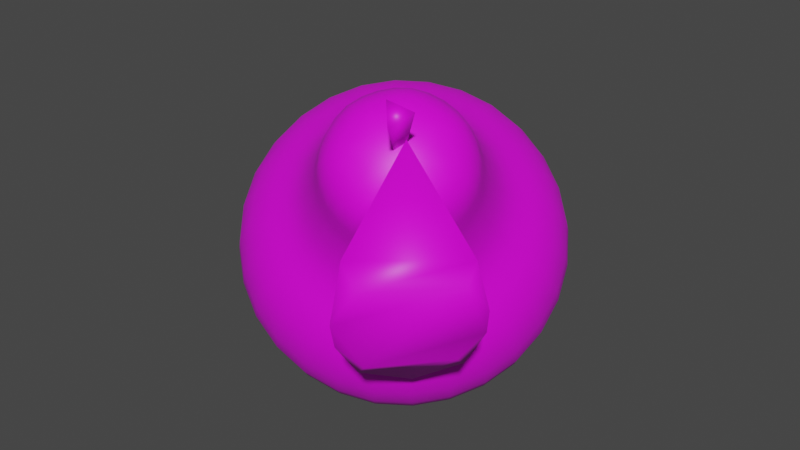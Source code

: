 # Source: grush_02.blend  (saved by Blender 3.3.6; exported with 4.5.12 LTS)
import bpy
from mathutils import Matrix  # noqa: F401  (used for matrix-valued properties, if any)

bpy.ops.wm.read_factory_settings(use_empty=True)
scene = bpy.context.scene
scene.name = 'Scene'

# ---- collections
col_collection = bpy.data.collections.new('Collection'); scene.collection.children.link(col_collection)

# ---- images (referenced by path relative to the original .blend; pixels are not part of the script)
import os
ASSET_DIR = os.environ.get("B2B_ASSET_DIR", "")  # directory of the original .blend (textures are referenced by path, not embedded)
HERE = os.path.dirname(os.path.abspath(__file__))  # packed textures are extracted next to this script under _unpacked/

def load_image(name, relpath, width, height, colorspace="sRGB"):
    """Load a texture the original file referenced (path relative to the .blend, or extracted next to this script)."""
    p = next((c for c in (os.path.join(HERE, relpath), os.path.join(ASSET_DIR, relpath)) if relpath and os.path.exists(c)), "")
    if p:
        img = bpy.data.images.load(p, check_existing=True)
        img.name = name
    else:  # same state as the original file: an image datablock whose file is absent (Cycles renders it pink)
        img = bpy.data.images.new(name, width, height)
        img.source = "FILE"
        img.filepath = "//" + (relpath or name)
    img.colorspace_settings.name = colorspace
    return img
img_grush01 = load_image('grush01', 'grush01.png', 1024, 1024, 'sRGB')

# ---- materials (node trees are filled in below, after node groups)
mat_material_001 = bpy.data.materials.new('Material.001')
mat_material_001.use_transparent_shadow = False

# ---- material node trees
mat_material_001.use_nodes = True; mat_material_001.node_tree.nodes.clear()
_N = mat_material_001.node_tree.nodes; _L = mat_material_001.node_tree.links
n0 = _N.new('ShaderNodeBsdfPrincipled'); n0.name = 'Principled BSDF'; n0.location = (10, 300)
n0.distribution = 'GGX'
n0.subsurface_method = 'RANDOM_WALK_SKIN'
n0.inputs[3].default_value = 1.45
n0.inputs[27].default_value = (0.0, 0.0, 0.0, 1.0)
n0.inputs[28].default_value = 1.0
n1 = _N.new('ShaderNodeOutputMaterial'); n1.name = 'Material Output'; n1.location = (300, 300)
n2 = _N.new('ShaderNodeTexImage'); n2.name = 'Image Texture'; n2.location = (-419, 260)
n2.image = img_grush01
_L.new(n0.outputs[0], n1.inputs[0])
_L.new(n2.outputs[0], n0.inputs[0])
n1.is_active_output = True

# ---- world
world_world = bpy.data.worlds.new('World'); scene.world = world_world
world_world.use_nodes = True; world_world.node_tree.nodes.clear()
_N = world_world.node_tree.nodes; _L = world_world.node_tree.links
n0 = _N.new('ShaderNodeOutputWorld'); n0.name = 'World Output'; n0.location = (300, 300)
n1 = _N.new('ShaderNodeBackground'); n1.name = 'Background'; n1.location = (10, 300)
n1.inputs[0].default_value = (0.05088, 0.05088, 0.05088, 1.0)
_L.new(n1.outputs[0], n0.inputs[0])
n0.is_active_output = True
world_world.color = (0.05088, 0.05088, 0.05088)
world_world.use_sun_shadow = False
world_world.sun_shadow_jitter_overblur = 0.0

# ---- meshes
me_sphere = bpy.data.meshes.new('Sphere')
me_sphere.from_pydata([(0.6673, -0.324, 0.9313), (0.6379, 0.409, 0.3715), (0.443, 0.6965, 0.02234), (0.08987, 0.6945, -0.2258), (0.7008, -0.5346, 0.7476), (0.7158, -0.08107, -0.05583), (0.5234, 0.1908, -0.4186), (0.1414, 0.3705, -0.5084), (0.525, -0.7468, 0.69), (0.3069, -0.5747, -0.19), (0.1014, -0.3186, -0.5571), (-0.129, 0.04413, -0.597), (0.2724, -0.8007, 0.8018), (-0.2808, -0.7002, 0.07015), (-0.5051, -0.4481, -0.2887), (-0.5176, -0.03885, -0.4251), (0.507, -0.6438, 1.053), (0.1331, -0.6558, 0.9988), (-0.6049, -0.3631, 0.5286), (-0.8395, -0.1002, 0.1844), (-0.7318, 0.1841, -0.1219), (-0.3348, 0.4296, -0.3312), (0.2121, -0.4212, 1.133), (-0.4212, 0.1829, 0.8402), (-0.6499, 0.4631, 0.506), (-0.6104, 0.545, 0.08408), (0.4498, -0.2735, 1.103), (0.1319, 0.5265, 0.7703), (-0.07917, 0.8177, 0.4338), (-0.2447, 0.7722, 0.03786), (0.5928, -0.08816, 0.7053), (0.6353, -0.3554, 0.4722), (0.4124, -0.6246, 0.3991), (0.09186, -0.693, 0.5409), (-0.08484, -0.5092, 0.7909), (0.01533, -0.2115, 0.9608), (0.3169, -0.02412, 0.9227), (0.6081, 0.1497, 0.5412), (0.667, -0.2209, 0.218), (0.3578, -0.5943, 0.1166), (-0.08668, -0.6892, 0.3133), (-0.3317, -0.4342, 0.66), (-0.1928, -0.02135, 0.8956), (0.2255, 0.2385, 0.8428), (0.6323, 0.2647, 0.4737), (0.5842, 0.5822, 0.2062), (0.2715, 0.7302, -0.1236), (0.7005, -0.1645, 0.0994), (0.6688, 0.05006, -0.2578), (0.3401, 0.2988, -0.4998), (0.1647, 0.5518, -0.3803), (0.5506, 0.4714, -0.2177), (0.7423, 0.1909, 0.1389), (0.715, -0.4147, 0.8284), (0.3424, -0.5968, -0.01807), (0.2248, -0.486, -0.4035), (-0.01984, -0.1358, -0.6179), (0.04203, 0.1873, -0.5884), (0.3615, -0.09081, -0.5386), (0.559, -0.354, -0.172), (0.6351, -0.6521, 0.6929), (-0.1724, -0.7067, 0.2097), (-0.4134, -0.6223, -0.1211), (-0.5373, -0.2463, -0.3889), (-0.3273, -0.04209, -0.5417), (-0.2081, -0.4446, -0.4666), (0.00698, -0.6969, -0.1023), (0.3947, -0.8015, 0.7233), (0.2822, -0.6851, 1.06), (-0.4561, -0.4115, 0.6112), (-0.7653, -0.2561, 0.3768), (-0.8225, 0.05053, 0.01467), (-0.5886, 0.2996, -0.2284), (-0.6651, 0.03634, -0.2754), (-0.7292, -0.3237, -0.0559), (-0.498, -0.5796, 0.2957), (0.1746, -0.7504, 0.8967), (-0.2953, 0.06663, 0.8841), (-0.5658, 0.3366, 0.7151), (-0.6608, 0.5311, 0.289), (-0.7172, 0.3636, 0.009938), (-0.8094, 0.181, 0.3842), (-0.5757, -0.09056, 0.7222), (0.1408, -0.5373, 1.083), (0.1891, 0.3676, 0.8229), (0.03477, 0.7098, 0.6392), (-0.1739, 0.8336, 0.2274), (-0.4441, 0.6932, 0.09949), (-0.3883, 0.6893, 0.5223), (-0.1677, 0.4021, 0.856), (0.3186, -0.3227, 1.141), (0.6406, -0.4624, 1.014), (-0.09283, 0.6076, -0.291), (0.663, -0.6037, 0.891), (-0.06175, 0.4121, -0.4615), (0.5451, -0.7461, 0.8523), (-0.2249, 0.2152, -0.515), (0.3757, -0.7823, 0.9273), (-0.4594, 0.1651, -0.4113), (0.3352, -0.5276, 1.149), (-0.5153, 0.5174, -0.104), (0.4947, -0.4286, 1.129), (-0.2947, 0.6545, -0.1319), (-0.05169, 0.777, -0.07418), (0.217, 0.8186, 0.2545), (0.4189, 0.5273, 0.5965), (0.5741, -0.2681, 1.028), (0.6246, -0.2117, 0.8186), (0.6618, -0.4456, 0.6146), (0.4666, -0.6811, 0.5506), (0.1861, -0.741, 0.6747), (0.03151, -0.5801, 0.8935), (0.1192, -0.3196, 1.042), (0.3831, -0.1556, 1.009), (0.4734, -0.02365, 0.8279), (0.1536, -0.09194, 0.9695), (-0.06894, -0.3606, 0.8965), (-0.02655, -0.6272, 0.6639), (0.2488, -0.6912, 0.4469), (0.5498, -0.5042, 0.4089), (0.6497, -0.2071, 0.5784), (0.5862, 0.03051, 0.6133), (0.6357, -0.281, 0.3417), (0.3758, -0.5948, 0.2564), (0.002204, -0.6745, 0.4217), (-0.2038, -0.4602, 0.7132), (-0.08701, -0.1132, 0.9112), (0.2646, 0.1052, 0.8668), (0.687, -0.01531, 0.3653), (0.5484, -0.4273, 0.1301), (0.131, -0.6866, 0.1829), (-0.2509, -0.598, 0.4838), (-0.3097, -0.2281, 0.8064), (-0.001098, 0.1444, 0.9076), (0.4425, 0.2391, 0.7113), (0.3641, 0.5383, -0.3285), (0.6748, -0.3154, 0.7072), (-0.001241, 0.5328, -0.3887), (0.6975, 0.3453, -0.04636), (0.6921, -0.5007, 0.9228), (0.2026, 0.05821, -0.6025), (0.5871, -0.5758, 0.5586), (-0.08664, 0.279, -0.5336), (0.4985, -0.2463, -0.384), (0.6309, -0.6827, 0.8189), (-0.2839, -0.244, -0.541), (0.3233, -0.7397, 0.5919), (-0.3438, 0.1193, -0.5011), (-0.1009, -0.6186, -0.3083), (0.4464, -0.7973, 0.8422), (-0.7289, -0.1407, -0.1903), (0.08196, -0.6837, 0.7821), (-0.579, 0.1739, -0.3157), (-0.6492, -0.4913, 0.1239), (0.2776, -0.7582, 0.9752), (-0.7974, 0.2903, 0.1856), (0.04481, -0.4499, 0.986), (-0.6152, 0.4017, -0.117), (-0.7336, 0.03975, 0.587), (0.2517, -0.5947, 1.118), (-0.4378, 0.7245, 0.3035), (0.2398, -0.2145, 1.05), (-0.4251, 0.6312, -0.05465), (-0.2905, 0.5747, 0.7323), (0.388, -0.4301, 1.162), (0.07913, 0.8349, 0.07476), (0.5202, -0.1546, 0.9259), (-0.1519, 0.6895, -0.1756), (0.3464, 0.7107, 0.4505), (0.584, -0.3882, 1.076), (0.447, 0.1057, 0.7563), (0.07413, 0.02611, 0.9213), (-0.1852, -0.287, 0.8362), (-0.1358, -0.5979, 0.5651), (0.1852, -0.6724, 0.3122), (0.536, -0.4544, 0.2678), (0.6525, -0.1082, 0.4655), (0.7236, 0.07364, 0.27), (0.5631, -0.4035, -0.002363), (0.07971, -0.7038, 0.05874), (-0.3625, -0.6011, 0.4073), (-0.4306, -0.1728, 0.7808), (-0.07325, 0.2586, 0.898), (0.4404, 0.3683, 0.6707), (0.5521, -0.601, -0.06882), (0.5629, -0.6596, 1.084), (0.5035, -1.058, 0.4029), (0.5972, -1.011, 0.5671), (0.5151, -0.998, 0.6761), (0.9208, -0.6633, 0.6798), (0.9251, -0.7277, 0.5872), (0.9775, -0.6481, 0.4695), (0.5171, -0.911, 0.1145), (0.5779, -0.9418, 0.1791), (0.5048, -1.035, 0.2942), (0.9569, -0.6327, 0.3515), (0.8543, -0.6877, 0.2081), (0.834, -0.6114, 0.1421), (0.537, -0.5863, -0.04745), (0.5463, -0.6394, 1.069), (0.4852, -1.035, 0.4061), (0.5806, -0.9865, 0.5619), (0.5004, -0.9754, 0.6632), (0.9014, -0.6447, 0.6668), (0.9037, -0.7076, 0.5819), (0.9561, -0.6273, 0.4726), (0.5036, -0.8937, 0.1348), (0.5618, -0.9211, 0.1937), (0.4862, -1.012, 0.3015), (0.9364, -0.612, 0.3587), (0.8345, -0.6705, 0.2225), (0.8165, -0.5978, 0.1621), (0.4623, -0.5542, 0.9557), (0.6772, -0.7477, 1.25), (0.4481, -0.5831, 0.9419), (0.628, -0.8477, 1.202), (0.4308, -0.5651, 0.9665), (0.5681, -0.7853, 1.287), (0.6214, 0.2073, 0.5081), (0.6396, 0.3382, 0.4248), (0.6202, 0.5009, 0.2914), (0.5221, 0.6485, 0.1135), (0.3617, 0.722, -0.05386), (0.1818, 0.7196, -0.1793), (0.685, -0.1932, 0.1588), (0.7131, -0.1243, 0.02148), (0.7025, -0.01702, -0.1602), (0.6058, 0.1216, -0.346), (0.4371, 0.2477, -0.4675), (0.2424, 0.3384, -0.5117), (0.1536, 0.4649, -0.4497), (0.1277, 0.6281, -0.3074), (0.5088, 0.5964, -0.104), (0.5499, 0.3379, -0.3294), (0.7463, 0.05415, 0.04025), (0.7066, 0.3044, 0.2585), (0.6982, -0.3675, 0.8815), (0.7153, -0.4752, 0.7875), (0.3508, -0.5967, 0.04919), (0.3272, -0.5901, -0.1051), (0.2704, -0.5387, -0.3019), (0.1662, -0.4092, -0.4902), (0.04135, -0.2301, -0.5973), (-0.07564, -0.04559, -0.616), (-0.04427, 0.1171, -0.599), (0.09189, 0.2815, -0.5544), (0.4531, 0.05021, -0.4936), (0.2374, -0.2102, -0.5643), (0.4439, -0.4763, -0.1871), (0.6526, -0.2243, -0.1187), (0.6746, -0.5962, 0.7185), (0.5847, -0.7047, 0.689), (-0.1296, -0.6993, 0.2618), (-0.2274, -0.7085, 0.1404), (-0.3507, -0.6713, -0.02706), (-0.4658, -0.5442, -0.2106), (-0.5275, -0.3516, -0.3455), (-0.5329, -0.1432, -0.4137), (-0.4258, -0.04018, -0.4889), (-0.2301, 0.001612, -0.5756), (-0.054, -0.3912, -0.5275), (-0.3641, -0.4574, -0.3903), (-0.1383, -0.7156, -0.01868), (0.1618, -0.6516, -0.1515), (0.4621, -0.7808, 0.7045), (0.3329, -0.8084, 0.7616), (0.3969, -0.675, 1.069), (0.2031, -0.6779, 1.037), (-0.3944, -0.4237, 0.6365), (-0.5332, -0.3904, 0.573), (-0.6932, -0.315, 0.4574), (-0.8143, -0.1816, 0.2824), (-0.8411, -0.02525, 0.09818), (-0.7849, 0.1191, -0.05706), (-0.6662, 0.2449, -0.1798), (-0.4667, 0.3694, -0.2861), (-0.7038, 0.1116, -0.2023), (-0.5959, -0.0007118, -0.3549), (-0.6307, -0.3956, -0.1802), (-0.8016, -0.2177, 0.06168), (-0.5618, -0.4836, 0.4188), (-0.3964, -0.6557, 0.1847), (0.2208, -0.7824, 0.85), (0.1495, -0.7083, 0.9508), (-0.2443, 0.0225, 0.8912), (-0.3599, 0.1248, 0.867), (-0.4991, 0.2619, 0.7867), (-0.6168, 0.4054, 0.6174), (-0.6633, 0.5031, 0.3998), (-0.642, 0.5437, 0.1853), (-0.6688, 0.458, 0.04508), (-0.7299, 0.2762, -0.05868), (-0.8427, 0.04052, 0.2869), (-0.7458, 0.3285, 0.4512), (-0.5077, 0.04509, 0.7958), (-0.6015, -0.2337, 0.6367), (0.1323, -0.5997, 1.046), (0.1727, -0.4797, 1.114), (0.2078, 0.3033, 0.8341), (0.1621, 0.449, 0.8011), (0.08544, 0.625, 0.7128), (-0.02203, 0.7748, 0.5423), (-0.128, 0.8357, 0.3321), (-0.2118, 0.811, 0.1309), (-0.3472, 0.7383, 0.06687), (-0.5314, 0.6239, 0.09015), (-0.5303, 0.5886, 0.5219), (-0.2385, 0.7699, 0.485), (-0.01681, 0.4723, 0.8285), (-0.2992, 0.2968, 0.8642), (0.2633, -0.3703, 1.144), (0.3849, -0.2947, 1.128), (0.5845, -0.5585, 1.045), (0.6639, -0.3916, 0.9786), (-0.002521, 0.6572, -0.2637), (-0.2171, 0.5245, -0.3177), (0.5962, -0.6325, 0.9807), (0.6927, -0.5733, 0.8202), (0.03907, 0.3955, -0.4919), (-0.2014, 0.426, -0.4035), (0.5345, -0.707, 0.9605), (0.5411, -0.7563, 0.7705), (-0.1793, 0.1319, -0.5635), (-0.2836, 0.3268, -0.4305), (0.4458, -0.7259, 0.9998), (0.3232, -0.8029, 0.8669), (-0.4931, 0.0649, -0.4246), (-0.4016, 0.3016, -0.3782), (0.4246, -0.5926, 1.116), (0.2712, -0.4755, 1.152), (-0.5681, 0.5365, -0.01339), (-0.4298, 0.4791, -0.2235), (0.5081, -0.5408, 1.105), (0.4763, -0.3481, 1.126), (-0.2727, 0.7199, -0.05072), (-0.3187, 0.5481, -0.2376), (0.01879, 0.7414, -0.1533), (-0.1497, 0.7805, -0.02053), (0.07116, 0.836, 0.348), (0.3381, 0.774, 0.1376), (0.5413, 0.4763, 0.4923), (0.2829, 0.5363, 0.6959), (0.5151, -0.2669, 1.071), (0.6263, -0.2928, 0.9831), (0.6489, -0.266, 0.8757), (0.6063, -0.1512, 0.7612), (0.6846, -0.4905, 0.6799), (0.6458, -0.4, 0.5442), (0.4973, -0.7166, 0.6184), (0.4383, -0.6506, 0.4761), (0.228, -0.7741, 0.7376), (0.1399, -0.7143, 0.6082), (0.07956, -0.6197, 0.9476), (-0.0246, -0.5432, 0.8409), (0.1637, -0.3696, 1.09), (0.06865, -0.266, 0.9991), (0.4171, -0.2122, 1.058), (0.3494, -0.09161, 0.9636), (0.3993, -0.01864, 0.8821), (0.5402, -0.05135, 0.7711), (0.08175, -0.1492, 0.9739), (0.2358, -0.05354, 0.9545), (-0.08313, -0.4386, 0.8498), (-0.03198, -0.2865, 0.9366), (0.02877, -0.6688, 0.6033), (-0.06147, -0.5749, 0.731), (0.3332, -0.6665, 0.42), (0.1695, -0.7014, 0.4924), (0.6009, -0.4334, 0.4379), (0.487, -0.5709, 0.4005), (0.6303, -0.1451, 0.6435), (0.652, -0.2816, 0.5245), (0.5862, -0.0301, 0.6579), (0.5953, 0.08978, 0.5762), (0.6318, -0.3173, 0.4075), (0.6494, -0.2502, 0.2797), (0.3923, -0.6065, 0.3289), (0.3657, -0.5927, 0.1866), (0.04786, -0.68, 0.4813), (-0.04208, -0.6798, 0.3671), (-0.142, -0.4825, 0.7499), (-0.2669, -0.4459, 0.6852), (-0.03438, -0.1626, 0.9325), (-0.1394, -0.06711, 0.9014), (0.2897, 0.03872, 0.8915), (0.2443, 0.1713, 0.8529), (0.6574, 0.06741, 0.4574), (0.6873, -0.1205, 0.2936), (0.617, -0.3295, 0.1743), (0.4602, -0.5188, 0.1228), (0.2484, -0.6504, 0.1496), (0.02303, -0.6985, 0.2493), (-0.1707, -0.6535, 0.402), (-0.295, -0.5243, 0.5778), (-0.3248, -0.3366, 0.7415), (-0.2544, -0.1273, 0.8609), (-0.0978, 0.06174, 0.9123), (0.1143, 0.1935, 0.8855), (0.3393, 0.2415, 0.7859), (0.5334, 0.1965, 0.633), (0.3225, 0.6439, -0.233), (0.4631, 0.5109, -0.279), (0.3573, 0.425, -0.4239), (0.2664, 0.5507, -0.3604), (0.6578, -0.2604, 0.7636), (0.6982, -0.3642, 0.7674), (0.6768, -0.3801, 0.6592), (0.6595, -0.2618, 0.6429), (-0.04754, 0.5719, -0.3416), (0.08153, 0.5457, -0.3884), (-0.03196, 0.4739, -0.4271), (0.6587, 0.4738, 0.07847), (0.7304, 0.2704, 0.04562), (0.702, 0.2011, -0.1594), (0.6343, 0.414, -0.1366), (0.6698, -0.4821, 0.9707), (0.6812, -0.5537, 0.9083), (0.7105, -0.4579, 0.8771), (0.2753, 0.1813, -0.563), (0.2856, -0.01663, -0.5801), (0.09261, -0.03922, -0.6229), (0.1229, 0.1245, -0.6037), (0.6319, -0.5135, 0.5831), (0.6136, -0.6155, 0.6239), (0.5321, -0.6341, 0.5503), (0.5663, -0.5386, 0.4849), (-0.07473, 0.3468, -0.4997), (-0.02301, 0.2351, -0.5658), (-0.1565, 0.2481, -0.5265), (0.5999, -0.1025, -0.3326), (0.5367, -0.3054, -0.283), (0.3723, -0.3772, -0.4073), (0.4372, -0.1718, -0.471), (0.6503, -0.6455, 0.8559), (0.5906, -0.7176, 0.8363), (0.6385, -0.6717, 0.755), (-0.1543, -0.1926, -0.5917), (-0.2489, -0.3487, -0.5126), (-0.4169, -0.2487, -0.4755), (-0.3089, -0.1438, -0.5491), (0.397, -0.718, 0.5674), (0.359, -0.7737, 0.6561), (0.2534, -0.7486, 0.6309), (0.2859, -0.7128, 0.5204), (-0.2853, 0.1681, -0.5102), (-0.3378, 0.03953, -0.526), (-0.4028, 0.143, -0.4582), (0.06479, -0.5682, -0.3684), (-0.04659, -0.6678, -0.2093), (-0.2623, -0.6381, -0.2236), (-0.1564, -0.5405, -0.396), (0.4976, -0.7753, 0.8481), (0.4117, -0.7937, 0.8861), (0.4219, -0.8063, 0.7824), (-0.6428, -0.1962, -0.2975), (-0.7379, -0.2352, -0.1272), (-0.7875, -0.04563, -0.09268), (-0.7039, -0.05207, -0.2378), (0.1298, -0.7199, 0.7283), (0.126, -0.7196, 0.8397), (0.05062, -0.6376, 0.8403), (0.02937, -0.6532, 0.7226), (-0.5206, 0.1703, -0.3654), (-0.6257, 0.1064, -0.299), (-0.5854, 0.2378, -0.2737), (-0.5437, -0.5728, -0.00193), (-0.5802, -0.5439, 0.2113), (-0.724, -0.3851, 0.2532), (-0.6994, -0.4145, 0.03196), (0.3266, -0.7739, 0.9531), (0.2793, -0.7247, 1.02), (0.2236, -0.7603, 0.9386), (-0.8223, 0.1731, 0.0981), (-0.8132, 0.2384, 0.2858), (-0.7402, 0.417, 0.2373), (-0.7647, 0.3305, 0.09584), (0.03159, -0.5179, 0.9447), (0.09018, -0.494, 1.036), (0.07647, -0.3845, 1.021), (-0.01011, -0.4048, 0.9392), (-0.6036, 0.3519, -0.1742), (-0.67, 0.3853, -0.05585), (-0.5668, 0.4611, -0.1119), (-0.7673, -0.1127, 0.4908), (-0.6624, -0.02705, 0.662), (-0.6651, 0.1912, 0.6643), (-0.7829, 0.1114, 0.4905), (0.2662, -0.6423, 1.092), (0.293, -0.5626, 1.137), (0.1931, -0.5684, 1.106), (-0.5577, 0.6374, 0.2972), (-0.4181, 0.7155, 0.4154), (-0.3106, 0.7909, 0.2659), (-0.4455, 0.7159, 0.2006), (0.1763, -0.2639, 1.054), (0.2784, -0.2667, 1.098), (0.3115, -0.18, 1.037), (0.1972, -0.1545, 1.007), (-0.4716, 0.576, -0.08062), (-0.4374, 0.6662, 0.02048), (-0.361, 0.6447, -0.09461), (-0.4378, 0.4656, 0.7388), (-0.2312, 0.4936, 0.8034), (-0.1299, 0.6569, 0.6999), (-0.3442, 0.6411, 0.6345), (0.3618, -0.4795, 1.16), (0.4426, -0.4294, 1.15), (0.3533, -0.375, 1.159), (-0.04822, 0.8469, 0.1498), (0.1499, 0.8367, 0.1641), (0.1778, 0.7944, -0.02831), (0.01337, 0.8139, -0.002505), (0.455, -0.1494, 0.973), (0.549, -0.209, 0.9785), (0.5786, -0.178, 0.8756), (0.4952, -0.09086, 0.8754), (-0.2242, 0.6739, -0.1552), (-0.1029, 0.7376, -0.1275), (-0.123, 0.6504, -0.2349), (0.1969, 0.7267, 0.5553), (0.3887, 0.6259, 0.5291), (0.4785, 0.6613, 0.3334), (0.2865, 0.7758, 0.3554), (0.5414, -0.4083, 1.106), (0.6153, -0.4254, 1.048), (0.5835, -0.3258, 1.057), (0.3605, 0.1091, 0.8194), (0.4579, 0.03922, 0.7897), (0.5241, 0.07114, 0.6905), (0.4434, 0.1719, 0.7322), (-0.007989, -0.04247, 0.926), (0.1142, -0.03417, 0.9418), (0.1708, 0.0686, 0.9034), (0.03644, 0.08497, 0.9123), (-0.1994, -0.3783, 0.782), (-0.1249, -0.3228, 0.8634), (-0.14, -0.2018, 0.8827), (-0.2467, -0.2568, 0.8195), (-0.06947, -0.6455, 0.4958), (-0.07938, -0.6094, 0.6135), (-0.1742, -0.5365, 0.644), (-0.1927, -0.5961, 0.5236), (0.2839, -0.6428, 0.283), (0.2165, -0.6781, 0.3803), (0.09387, -0.6834, 0.3671), (0.1576, -0.6774, 0.2475), (0.5946, -0.3723, 0.3038), (0.5399, -0.4772, 0.3394), (0.4624, -0.5319, 0.2604), (0.5405, -0.4395, 0.1991), (0.6287, -0.03769, 0.5425), (0.6473, -0.1579, 0.5216), (0.6539, -0.1961, 0.4044), (0.6677, -0.06157, 0.4148), (0.6904, 0.1703, 0.3764), (0.7066, 0.02904, 0.318), (0.725, -0.04779, 0.1862), (0.738, 0.1323, 0.2053), (0.6434, -0.2904, 0.04777), (0.5568, -0.4163, 0.06385), (0.4615, -0.51, -0.01191), (0.565, -0.3818, -0.08818), (0.2157, -0.6627, 0.01915), (0.1056, -0.6965, 0.1209), (-0.04578, -0.7185, 0.1349), (0.04416, -0.7053, -0.02235), (-0.2706, -0.6663, 0.3121), (-0.3071, -0.6007, 0.4461), (-0.4148, -0.5163, 0.516), (-0.4324, -0.5947, 0.3532), (-0.4494, -0.2986, 0.7059), (-0.3706, -0.201, 0.7947), (-0.3677, -0.05566, 0.8446), (-0.5057, -0.1332, 0.7556), (-0.186, 0.1637, 0.9042), (-0.0371, 0.2017, 0.9041), (0.0601, 0.3166, 0.8731), (-0.1207, 0.3317, 0.882), (0.3213, 0.3723, 0.7575), (0.4423, 0.304, 0.692), (0.5464, 0.3201, 0.5801), (0.4329, 0.4499, 0.637), (0.5479, 0.3998, 0.5392), (0.5409, 0.2585, 0.6074), (0.331, 0.3072, 0.7728), (0.3046, 0.4562, 0.7309), (0.02245, 0.396, 0.8558), (0.08749, 0.2552, 0.8806), (-0.142, 0.1127, 0.9096), (-0.2434, 0.2308, 0.8894), (-0.4397, -0.006189, 0.825), (-0.3113, -0.09182, 0.854), (-0.3875, -0.3183, 0.7247), (-0.528, -0.2686, 0.6752), (-0.4906, -0.5039, 0.47), (-0.3553, -0.5213, 0.5477), (-0.2209, -0.6612, 0.3575), (-0.3349, -0.6659, 0.2497), (-0.09194, -0.7223, 0.05821), (-0.01124, -0.7098, 0.1923), (0.2326, -0.6578, 0.08442), (0.1906, -0.662, -0.06682), (0.4561, -0.4971, -0.1004), (0.4617, -0.5154, 0.05546), (0.6313, -0.3106, 0.1111), (0.6527, -0.2598, -0.03591), (0.7409, 0.002325, 0.1137), (0.7074, -0.08449, 0.2402), (0.6751, 0.1188, 0.4175), (0.7034, 0.2379, 0.3191), (0.6686, -0.1578, 0.3486), (0.6493, -0.2385, 0.4645), (0.626, -0.09217, 0.5922), (0.6412, 0.01481, 0.4992), (0.4599, -0.5238, 0.1917), (0.4724, -0.5488, 0.3315), (0.5945, -0.4014, 0.3716), (0.604, -0.3499, 0.239), (0.05829, -0.6889, 0.308), (0.1319, -0.6887, 0.4301), (0.3074, -0.6513, 0.3524), (0.2654, -0.6447, 0.2163), (-0.2339, -0.5288, 0.6098), (-0.1158, -0.553, 0.6859), (-0.01907, -0.6537, 0.549), (-0.1197, -0.6476, 0.4483), (-0.1966, -0.1641, 0.8699), (-0.08421, -0.2438, 0.9065), (-0.1391, -0.4069, 0.8134), (-0.2613, -0.3564, 0.7601), (0.1421, 0.1306, 0.8925), (0.2029, 0.006041, 0.9256), (0.03775, -0.09657, 0.9465), (-0.05272, 0.009596, 0.9171), (0.5272, 0.1334, 0.6605), (0.5294, 0.008395, 0.7289), (0.3782, 0.04347, 0.848), (0.3489, 0.1748, 0.801), (0.6279, -0.3569, 1.021), (0.5683, -0.4848, 1.083), (0.5327, -0.3353, 1.096), (0.4154, 0.7288, 0.2365), (0.5182, 0.5752, 0.4174), (0.2444, 0.6387, 0.6332), (0.1367, 0.7935, 0.4562), (-0.05332, 0.7008, -0.1981), (-0.1888, 0.7324, -0.09096), (-0.2226, 0.6028, -0.2395), (0.5574, -0.1162, 0.8222), (0.605, -0.2333, 0.9306), (0.4864, -0.2057, 1.024), (0.426, -0.08572, 0.9257), (0.09833, 0.7755, -0.09484), (0.2609, 0.7942, 0.05229), (0.01142, 0.8521, 0.2489), (-0.1007, 0.8217, 0.06197), (0.4154, -0.3599, 1.148), (0.4373, -0.5122, 1.141), (0.3116, -0.425, 1.161), (-0.1868, 0.7244, 0.5993), (-0.07323, 0.5709, 0.7737), (-0.3724, 0.385, 0.8115), (-0.4915, 0.5351, 0.6379), (-0.3569, 0.6965, -0.01682), (-0.5052, 0.6044, 0.002193), (-0.3979, 0.5652, -0.162), (0.2735, -0.1183, 0.9931), (0.3481, -0.2352, 1.085), (0.2184, -0.3158, 1.102), (0.13, -0.2075, 1.011), (-0.3325, 0.7722, 0.1646), (-0.2782, 0.7902, 0.3771), (-0.5509, 0.6208, 0.4116), (-0.55, 0.637, 0.1921), (0.2298, -0.5231, 1.134), (0.3457, -0.622, 1.112), (0.1957, -0.6261, 1.076), (-0.7165, 0.2635, 0.564), (-0.5934, 0.1183, 0.7391), (-0.6928, -0.1771, 0.5705), (-0.8177, -0.03728, 0.3924), (-0.622, 0.4633, -0.03637), (-0.6714, 0.3169, -0.1197), (-0.5198, 0.418, -0.2021), (0.02391, -0.3355, 0.9765), (0.1223, -0.4319, 1.07), (0.0792, -0.5599, 0.9971), (-0.02377, -0.4772, 0.8956), (-0.7113, 0.4423, 0.1392), (-0.7524, 0.3776, 0.3455), (-0.843, 0.1084, 0.1918), (-0.7836, 0.2276, 0.01662), (0.2109, -0.7236, 0.9904), (0.3624, -0.7316, 1.017), (0.2723, -0.787, 0.9044), (-0.7748, -0.307, 0.1572), (-0.6507, -0.4419, 0.3395), (-0.4754, -0.6243, 0.09151), (-0.5963, -0.4927, -0.09538), (-0.649, 0.177, -0.242), (-0.5623, 0.08632, -0.3648), (-0.4964, 0.2719, -0.3296), (-0.003569, -0.6044, 0.7847), (0.09752, -0.6752, 0.8965), (0.1735, -0.7542, 0.7891), (0.08054, -0.6919, 0.6657), (-0.7528, 0.0343, -0.152), (-0.8046, -0.1331, -0.01873), (-0.6448, -0.2993, -0.2448), (-0.6254, -0.09828, -0.3323), (0.3729, -0.8103, 0.8246), (0.4749, -0.7583, 0.9275), (0.4837, -0.7867, 0.7762), (-0.3179, -0.5574, -0.3148), (-0.2019, -0.6878, -0.124), (0.116, -0.6199, -0.2647), (0.005937, -0.4882, -0.4581), (-0.4176, 0.05298, -0.4788), (-0.26, 0.08635, -0.5487), (-0.3454, 0.237, -0.4485), (0.2118, -0.7223, 0.5623), (0.2925, -0.7819, 0.6952), (0.4303, -0.7524, 0.6343), (0.3644, -0.6898, 0.4948), (-0.4258, -0.1446, -0.4896), (-0.3955, -0.3572, -0.4413), (-0.1056, -0.2953, -0.5696), (-0.1947, -0.09527, -0.5919), (0.5938, -0.7181, 0.7618), (0.5985, -0.6822, 0.9115), (0.6707, -0.6253, 0.7876), (0.3103, -0.2991, -0.4966), (0.4149, -0.4342, -0.3025), (0.6361, -0.1672, -0.2299), (0.5356, -0.02718, -0.4227), (-0.102, 0.1848, -0.5686), (0.007829, 0.317, -0.5327), (-0.1805, 0.3396, -0.4692), (0.5079, -0.6006, 0.4766), (0.5604, -0.6716, 0.6178), (0.6563, -0.5559, 0.6493), (0.614, -0.4725, 0.5115), (0.02353, 0.04028, -0.6194), (0.1669, -0.126, -0.604), (0.3685, 0.1174, -0.5379), (0.1843, 0.2344, -0.5667), (0.7073, -0.5163, 0.8493), (0.6401, -0.5604, 0.9806), (0.6925, -0.4244, 0.9301), (0.6367, 0.2733, -0.2512), (0.7354, 0.1279, -0.06153), (0.6933, 0.393, 0.1697), (0.5938, 0.5432, -0.0158), (0.0601, 0.4731, -0.4436), (0.0395, 0.6045, -0.329), (-0.1259, 0.5024, -0.3762), (0.6616, -0.3309, 0.5923), (0.6995, -0.4275, 0.7226), (0.6812, -0.3126, 0.8228), (0.6414, -0.2037, 0.7032), (0.2568, 0.4498, -0.4438), (0.459, 0.3864, -0.3843), (0.4206, 0.628, -0.1736), (0.2262, 0.6425, -0.2757)], [], [(763, 400, 135, 403), (762, 232, 51, 401), (761, 233, 6, 228), (760, 402, 49, 229), (759, 404, 136, 407), (758, 236, 53, 405), (757, 237, 4, 346), (756, 406, 108, 347), (755, 408, 137, 410), (754, 409, 137, 408), (753, 410, 137, 409), (752, 411, 138, 414), (751, 235, 52, 412), (750, 234, 5, 226), (749, 413, 48, 227), (748, 415, 139, 417), (747, 416, 139, 415), (746, 417, 139, 416), (745, 418, 140, 421), (744, 246, 58, 419), (743, 247, 10, 242), (742, 420, 56, 243), (741, 422, 141, 425), (740, 250, 60, 423), (739, 251, 8, 348), (738, 424, 109, 349), (737, 426, 142, 428), (736, 427, 142, 426), (735, 428, 142, 427), (734, 429, 143, 432), (733, 249, 59, 430), (732, 248, 9, 240), (731, 431, 55, 241), (730, 433, 144, 435), (729, 434, 144, 433), (728, 435, 144, 434), (727, 436, 145, 439), (726, 260, 65, 437), (725, 261, 14, 256), (724, 438, 63, 257), (723, 440, 146, 443), (722, 264, 67, 441), (721, 265, 12, 350), (720, 442, 110, 351), (719, 444, 147, 446), (718, 445, 147, 444), (717, 446, 147, 445), (716, 447, 148, 450), (715, 263, 66, 448), (714, 262, 13, 254), (713, 449, 62, 255), (712, 451, 149, 453), (711, 452, 149, 451), (710, 453, 149, 452), (709, 454, 150, 457), (708, 278, 74, 455), (707, 279, 19, 272), (706, 456, 71, 273), (705, 458, 151, 461), (704, 282, 76, 459), (703, 283, 17, 352), (702, 460, 111, 353), (701, 462, 152, 464), (700, 463, 152, 462), (699, 464, 152, 463), (698, 465, 153, 468), (697, 281, 75, 466), (696, 280, 18, 270), (695, 467, 70, 271), (694, 469, 154, 471), (693, 470, 154, 469), (692, 471, 154, 470), (691, 472, 155, 475), (690, 292, 81, 473), (689, 293, 24, 288), (688, 474, 79, 289), (687, 476, 156, 479), (686, 296, 83, 477), (685, 297, 22, 354), (684, 478, 112, 355), (683, 480, 157, 482), (682, 481, 157, 480), (681, 482, 157, 481), (680, 483, 158, 486), (679, 295, 82, 484), (678, 294, 23, 286), (677, 485, 78, 287), (676, 487, 159, 489), (675, 488, 159, 487), (674, 489, 159, 488), (673, 490, 160, 493), (672, 306, 88, 491), (671, 307, 28, 302), (670, 492, 86, 303), (669, 494, 161, 497), (668, 310, 90, 495), (667, 311, 26, 356), (666, 496, 113, 357), (665, 498, 162, 500), (664, 499, 162, 498), (663, 500, 162, 499), (662, 501, 163, 504), (661, 309, 89, 502), (660, 308, 27, 300), (659, 503, 85, 301), (658, 505, 164, 507), (657, 506, 164, 505), (656, 507, 164, 506), (655, 508, 165, 511), (654, 338, 104, 509), (653, 339, 2, 222), (652, 510, 46, 223), (651, 512, 166, 515), (650, 342, 106, 513), (649, 343, 0, 344), (648, 514, 107, 345), (647, 516, 167, 518), (646, 517, 167, 516), (645, 518, 167, 517), (644, 519, 168, 522), (643, 341, 105, 520), (642, 340, 1, 220), (641, 521, 45, 221), (640, 523, 169, 525), (639, 524, 169, 523), (638, 525, 169, 524), (637, 526, 170, 529), (636, 358, 114, 527), (635, 359, 30, 372), (634, 528, 121, 373), (633, 530, 171, 533), (632, 360, 115, 531), (631, 361, 36, 384), (630, 532, 127, 385), (629, 534, 172, 537), (628, 362, 116, 535), (627, 363, 35, 382), (626, 536, 126, 383), (625, 538, 173, 541), (624, 364, 117, 539), (623, 365, 34, 380), (622, 540, 125, 381), (621, 542, 174, 545), (620, 366, 118, 543), (619, 367, 33, 378), (618, 544, 124, 379), (617, 546, 175, 549), (616, 368, 119, 547), (615, 369, 32, 376), (614, 548, 123, 377), (613, 550, 176, 553), (612, 370, 120, 551), (611, 371, 31, 374), (610, 552, 122, 375), (609, 554, 177, 557), (608, 386, 128, 555), (607, 387, 38, 224), (606, 556, 47, 225), (605, 558, 178, 561), (604, 388, 129, 559), (603, 389, 39, 238), (602, 560, 54, 239), (601, 562, 179, 565), (600, 390, 130, 563), (599, 391, 40, 252), (598, 564, 61, 253), (597, 566, 180, 569), (596, 392, 131, 567), (595, 393, 41, 268), (594, 568, 69, 269), (593, 570, 181, 573), (592, 394, 132, 571), (591, 395, 42, 284), (590, 572, 77, 285), (589, 574, 182, 577), (588, 396, 133, 575), (587, 397, 43, 298), (586, 576, 84, 299), (585, 578, 183, 581), (584, 398, 134, 579), (583, 399, 37, 218), (582, 580, 44, 219), (190, 189, 185, 188, 187), (186, 187, 188), (189, 190, 191), (192, 193, 194), (187, 186, 194, 193, 196, 195, 191, 190), (195, 196, 197), (197, 196, 193, 192, 184), (204, 201, 202, 199, 203), (200, 202, 201), (203, 205, 204), (206, 208, 207), (201, 204, 205, 209, 210, 207, 208, 200), (209, 211, 210), (211, 198, 206, 207, 210), (186, 188, 202, 200), (188, 185, 199, 202), (189, 191, 205, 203), (185, 189, 203, 199), (192, 194, 208, 206), (184, 192, 206, 198), (194, 186, 200, 208), (195, 197, 211, 209), (197, 184, 198, 211), (191, 195, 209, 205), (212, 213, 215, 214), (214, 215, 217, 216), (215, 213, 217), (216, 217, 213, 212), (212, 214, 216), (340, 582, 219, 1), (105, 581, 582, 340), (581, 183, 580, 582), (580, 583, 218, 44), (183, 579, 583, 580), (579, 134, 399, 583), (578, 584, 579, 183), (84, 298, 584, 578), (298, 43, 398, 584), (341, 585, 581, 105), (27, 299, 585, 341), (299, 84, 578, 585), (308, 586, 299, 27), (89, 577, 586, 308), (577, 182, 576, 586), (576, 587, 298, 84), (182, 575, 587, 576), (575, 133, 397, 587), (574, 588, 575, 182), (77, 284, 588, 574), (284, 42, 396, 588), (309, 589, 577, 89), (23, 285, 589, 309), (285, 77, 574, 589), (294, 590, 285, 23), (82, 573, 590, 294), (573, 181, 572, 590), (572, 591, 284, 77), (181, 571, 591, 572), (571, 132, 395, 591), (570, 592, 571, 181), (69, 268, 592, 570), (268, 41, 394, 592), (295, 593, 573, 82), (18, 269, 593, 295), (269, 69, 570, 593), (280, 594, 269, 18), (75, 569, 594, 280), (569, 180, 568, 594), (568, 595, 268, 69), (180, 567, 595, 568), (567, 131, 393, 595), (566, 596, 567, 180), (61, 252, 596, 566), (252, 40, 392, 596), (281, 597, 569, 75), (13, 253, 597, 281), (253, 61, 566, 597), (262, 598, 253, 13), (66, 565, 598, 262), (565, 179, 564, 598), (564, 599, 252, 61), (179, 563, 599, 564), (563, 130, 391, 599), (562, 600, 563, 179), (54, 238, 600, 562), (238, 39, 390, 600), (263, 601, 565, 66), (9, 239, 601, 263), (239, 54, 562, 601), (248, 602, 239, 9), (59, 561, 602, 248), (561, 178, 560, 602), (560, 603, 238, 54), (178, 559, 603, 560), (559, 129, 389, 603), (558, 604, 559, 178), (47, 224, 604, 558), (224, 38, 388, 604), (249, 605, 561, 59), (5, 225, 605, 249), (225, 47, 558, 605), (234, 606, 225, 5), (52, 557, 606, 234), (557, 177, 556, 606), (556, 607, 224, 47), (177, 555, 607, 556), (555, 128, 387, 607), (554, 608, 555, 177), (44, 218, 608, 554), (218, 37, 386, 608), (235, 609, 557, 52), (1, 219, 609, 235), (219, 44, 554, 609), (387, 610, 375, 38), (128, 553, 610, 387), (553, 176, 552, 610), (552, 611, 374, 122), (176, 551, 611, 552), (551, 120, 371, 611), (550, 612, 551, 176), (121, 372, 612, 550), (372, 30, 370, 612), (386, 613, 553, 128), (37, 373, 613, 386), (373, 121, 550, 613), (389, 614, 377, 39), (129, 549, 614, 389), (549, 175, 548, 614), (548, 615, 376, 123), (175, 547, 615, 548), (547, 119, 369, 615), (546, 616, 547, 175), (122, 374, 616, 546), (374, 31, 368, 616), (388, 617, 549, 129), (38, 375, 617, 388), (375, 122, 546, 617), (391, 618, 379, 40), (130, 545, 618, 391), (545, 174, 544, 618), (544, 619, 378, 124), (174, 543, 619, 544), (543, 118, 367, 619), (542, 620, 543, 174), (123, 376, 620, 542), (376, 32, 366, 620), (390, 621, 545, 130), (39, 377, 621, 390), (377, 123, 542, 621), (393, 622, 381, 41), (131, 541, 622, 393), (541, 173, 540, 622), (540, 623, 380, 125), (173, 539, 623, 540), (539, 117, 365, 623), (538, 624, 539, 173), (124, 378, 624, 538), (378, 33, 364, 624), (392, 625, 541, 131), (40, 379, 625, 392), (379, 124, 538, 625), (395, 626, 383, 42), (132, 537, 626, 395), (537, 172, 536, 626), (536, 627, 382, 126), (172, 535, 627, 536), (535, 116, 363, 627), (534, 628, 535, 172), (125, 380, 628, 534), (380, 34, 362, 628), (394, 629, 537, 132), (41, 381, 629, 394), (381, 125, 534, 629), (397, 630, 385, 43), (133, 533, 630, 397), (533, 171, 532, 630), (532, 631, 384, 127), (171, 531, 631, 532), (531, 115, 361, 631), (530, 632, 531, 171), (126, 382, 632, 530), (382, 35, 360, 632), (396, 633, 533, 133), (42, 383, 633, 396), (383, 126, 530, 633), (399, 634, 373, 37), (134, 529, 634, 399), (529, 170, 528, 634), (528, 635, 372, 121), (170, 527, 635, 528), (527, 114, 359, 635), (526, 636, 527, 170), (127, 384, 636, 526), (384, 36, 358, 636), (398, 637, 529, 134), (43, 385, 637, 398), (385, 127, 526, 637), (313, 638, 524, 91), (0, 343, 638, 313), (343, 106, 525, 638), (332, 639, 523, 101), (16, 312, 639, 332), (312, 91, 524, 639), (342, 640, 525, 106), (26, 333, 640, 342), (333, 101, 523, 640), (339, 641, 221, 2), (104, 522, 641, 339), (522, 168, 521, 641), (521, 642, 220, 45), (168, 520, 642, 521), (520, 105, 340, 642), (519, 643, 520, 168), (85, 300, 643, 519), (300, 27, 341, 643), (338, 644, 522, 104), (28, 301, 644, 338), (301, 85, 519, 644), (336, 645, 517, 103), (3, 314, 645, 336), (314, 92, 518, 645), (334, 646, 516, 102), (29, 337, 646, 334), (337, 103, 517, 646), (315, 647, 518, 92), (21, 335, 647, 315), (335, 102, 516, 647), (359, 648, 345, 30), (114, 515, 648, 359), (515, 166, 514, 648), (514, 649, 344, 107), (166, 513, 649, 514), (513, 106, 343, 649), (512, 650, 513, 166), (113, 356, 650, 512), (356, 26, 342, 650), (358, 651, 515, 114), (36, 357, 651, 358), (357, 113, 512, 651), (336, 652, 223, 3), (103, 511, 652, 336), (511, 165, 510, 652), (510, 653, 222, 46), (165, 509, 653, 510), (509, 104, 339, 653), (508, 654, 509, 165), (86, 302, 654, 508), (302, 28, 338, 654), (337, 655, 511, 103), (29, 303, 655, 337), (303, 86, 508, 655), (333, 656, 506, 101), (26, 311, 656, 333), (311, 90, 507, 656), (328, 657, 505, 99), (16, 332, 657, 328), (332, 101, 506, 657), (310, 658, 507, 90), (22, 329, 658, 310), (329, 99, 505, 658), (307, 659, 301, 28), (88, 504, 659, 307), (504, 163, 503, 659), (503, 660, 300, 85), (163, 502, 660, 503), (502, 89, 308, 660), (501, 661, 502, 163), (78, 286, 661, 501), (286, 23, 309, 661), (306, 662, 504, 88), (24, 287, 662, 306), (287, 78, 501, 662), (304, 663, 499, 87), (29, 334, 663, 304), (334, 102, 500, 663), (330, 664, 498, 100), (25, 305, 664, 330), (305, 87, 499, 664), (335, 665, 500, 102), (21, 331, 665, 335), (331, 100, 498, 665), (361, 666, 357, 36), (115, 497, 666, 361), (497, 161, 496, 666), (496, 667, 356, 113), (161, 495, 667, 496), (495, 90, 311, 667), (494, 668, 495, 161), (112, 354, 668, 494), (354, 22, 310, 668), (360, 669, 497, 115), (35, 355, 669, 360), (355, 112, 494, 669), (304, 670, 303, 29), (87, 493, 670, 304), (493, 160, 492, 670), (492, 671, 302, 86), (160, 491, 671, 492), (491, 88, 307, 671), (490, 672, 491, 160), (79, 288, 672, 490), (288, 24, 306, 672), (305, 673, 493, 87), (25, 289, 673, 305), (289, 79, 490, 673), (329, 674, 488, 99), (22, 297, 674, 329), (297, 83, 489, 674), (266, 675, 487, 68), (16, 328, 675, 266), (328, 99, 488, 675), (296, 676, 489, 83), (17, 267, 676, 296), (267, 68, 487, 676), (293, 677, 287, 24), (81, 486, 677, 293), (486, 158, 485, 677), (485, 678, 286, 78), (158, 484, 678, 485), (484, 82, 294, 678), (483, 679, 484, 158), (70, 270, 679, 483), (270, 18, 295, 679), (292, 680, 486, 81), (19, 271, 680, 292), (271, 70, 483, 680), (290, 681, 481, 80), (25, 330, 681, 290), (330, 100, 482, 681), (274, 682, 480, 72), (20, 291, 682, 274), (291, 80, 481, 682), (331, 683, 482, 100), (21, 275, 683, 331), (275, 72, 480, 683), (363, 684, 355, 35), (116, 479, 684, 363), (479, 156, 478, 684), (478, 685, 354, 112), (156, 477, 685, 478), (477, 83, 297, 685), (476, 686, 477, 156), (111, 352, 686, 476), (352, 17, 296, 686), (362, 687, 479, 116), (34, 353, 687, 362), (353, 111, 476, 687), (290, 688, 289, 25), (80, 475, 688, 290), (475, 155, 474, 688), (474, 689, 288, 79), (155, 473, 689, 474), (473, 81, 293, 689), (472, 690, 473, 155), (71, 272, 690, 472), (272, 19, 292, 690), (291, 691, 475, 80), (20, 273, 691, 291), (273, 71, 472, 691), (267, 692, 470, 68), (17, 283, 692, 267), (283, 76, 471, 692), (324, 693, 469, 97), (16, 266, 693, 324), (266, 68, 470, 693), (282, 694, 471, 76), (12, 325, 694, 282), (325, 97, 469, 694), (279, 695, 271, 19), (74, 468, 695, 279), (468, 153, 467, 695), (467, 696, 270, 70), (153, 466, 696, 467), (466, 75, 280, 696), (465, 697, 466, 153), (62, 254, 697, 465), (254, 13, 281, 697), (278, 698, 468, 74), (14, 255, 698, 278), (255, 62, 465, 698), (276, 699, 463, 73), (20, 274, 699, 276), (274, 72, 464, 699), (326, 700, 462, 98), (15, 277, 700, 326), (277, 73, 463, 700), (275, 701, 464, 72), (21, 327, 701, 275), (327, 98, 462, 701), (365, 702, 353, 34), (117, 461, 702, 365), (461, 151, 460, 702), (460, 703, 352, 111), (151, 459, 703, 460), (459, 76, 283, 703), (458, 704, 459, 151), (110, 350, 704, 458), (350, 12, 282, 704), (364, 705, 461, 117), (33, 351, 705, 364), (351, 110, 458, 705), (276, 706, 273, 20), (73, 457, 706, 276), (457, 150, 456, 706), (456, 707, 272, 71), (150, 455, 707, 456), (455, 74, 279, 707), (454, 708, 455, 150), (63, 256, 708, 454), (256, 14, 278, 708), (277, 709, 457, 73), (15, 257, 709, 277), (257, 63, 454, 709), (325, 710, 452, 97), (12, 265, 710, 325), (265, 67, 453, 710), (320, 711, 451, 95), (16, 324, 711, 320), (324, 97, 452, 711), (264, 712, 453, 67), (8, 321, 712, 264), (321, 95, 451, 712), (261, 713, 255, 14), (65, 450, 713, 261), (450, 148, 449, 713), (449, 714, 254, 62), (148, 448, 714, 449), (448, 66, 262, 714), (447, 715, 448, 148), (55, 240, 715, 447), (240, 9, 263, 715), (260, 716, 450, 65), (10, 241, 716, 260), (241, 55, 447, 716), (258, 717, 445, 64), (15, 326, 717, 258), (326, 98, 446, 717), (322, 718, 444, 96), (11, 259, 718, 322), (259, 64, 445, 718), (327, 719, 446, 98), (21, 323, 719, 327), (323, 96, 444, 719), (367, 720, 351, 33), (118, 443, 720, 367), (443, 146, 442, 720), (442, 721, 350, 110), (146, 441, 721, 442), (441, 67, 265, 721), (440, 722, 441, 146), (109, 348, 722, 440), (348, 8, 264, 722), (366, 723, 443, 118), (32, 349, 723, 366), (349, 109, 440, 723), (258, 724, 257, 15), (64, 439, 724, 258), (439, 145, 438, 724), (438, 725, 256, 63), (145, 437, 725, 438), (437, 65, 261, 725), (436, 726, 437, 145), (56, 242, 726, 436), (242, 10, 260, 726), (259, 727, 439, 64), (11, 243, 727, 259), (243, 56, 436, 727), (321, 728, 434, 95), (8, 251, 728, 321), (251, 60, 435, 728), (316, 729, 433, 93), (16, 320, 729, 316), (320, 95, 434, 729), (250, 730, 435, 60), (4, 317, 730, 250), (317, 93, 433, 730), (247, 731, 241, 10), (58, 432, 731, 247), (432, 143, 431, 731), (431, 732, 240, 55), (143, 430, 732, 431), (430, 59, 248, 732), (429, 733, 430, 143), (48, 226, 733, 429), (226, 5, 249, 733), (246, 734, 432, 58), (6, 227, 734, 246), (227, 48, 429, 734), (244, 735, 427, 57), (11, 322, 735, 244), (322, 96, 428, 735), (318, 736, 426, 94), (7, 245, 736, 318), (245, 57, 427, 736), (323, 737, 428, 96), (21, 319, 737, 323), (319, 94, 426, 737), (369, 738, 349, 32), (119, 425, 738, 369), (425, 141, 424, 738), (424, 739, 348, 109), (141, 423, 739, 424), (423, 60, 251, 739), (422, 740, 423, 141), (108, 346, 740, 422), (346, 4, 250, 740), (368, 741, 425, 119), (31, 347, 741, 368), (347, 108, 422, 741), (244, 742, 243, 11), (57, 421, 742, 244), (421, 140, 420, 742), (420, 743, 242, 56), (140, 419, 743, 420), (419, 58, 247, 743), (418, 744, 419, 140), (49, 228, 744, 418), (228, 6, 246, 744), (245, 745, 421, 57), (7, 229, 745, 245), (229, 49, 418, 745), (317, 746, 416, 93), (4, 237, 746, 317), (237, 53, 417, 746), (312, 747, 415, 91), (16, 316, 747, 312), (316, 93, 416, 747), (236, 748, 417, 53), (0, 313, 748, 236), (313, 91, 415, 748), (233, 749, 227, 6), (51, 414, 749, 233), (414, 138, 413, 749), (413, 750, 226, 48), (138, 412, 750, 413), (412, 52, 234, 750), (411, 751, 412, 138), (45, 220, 751, 411), (220, 1, 235, 751), (232, 752, 414, 51), (2, 221, 752, 232), (221, 45, 411, 752), (230, 753, 409, 50), (7, 318, 753, 230), (318, 94, 410, 753), (314, 754, 408, 92), (3, 231, 754, 314), (231, 50, 409, 754), (319, 755, 410, 94), (21, 315, 755, 319), (315, 92, 408, 755), (371, 756, 347, 31), (120, 407, 756, 371), (407, 136, 406, 756), (406, 757, 346, 108), (136, 405, 757, 406), (405, 53, 237, 757), (404, 758, 405, 136), (107, 344, 758, 404), (344, 0, 236, 758), (370, 759, 407, 120), (30, 345, 759, 370), (345, 107, 404, 759), (230, 760, 229, 7), (50, 403, 760, 230), (403, 135, 402, 760), (402, 761, 228, 49), (135, 401, 761, 402), (401, 51, 233, 761), (400, 762, 401, 135), (46, 222, 762, 400), (222, 2, 232, 762), (231, 763, 403, 50), (3, 223, 763, 231), (223, 46, 400, 763)])
me_sphere.polygons.foreach_set('use_smooth', [True] * 757)
_uv = me_sphere.uv_layers.new(name='UVMap')
_uv.uv.foreach_set('vector', [0.5025, 0.499, 0.4832, 0.4993, 0.4825, 0.4759, 0.5018, 0.4759, 0.4663, 0.4995, 0.4493, 0.4996, 0.4493, 0.4759, 0.4659, 0.4759, 0.4663, 0.4523, 0.4493, 0.4522, 0.4492, 0.4284, 0.4666, 0.4287, 0.5025, 0.4528, 0.4832, 0.4525, 0.4839, 0.429, 0.5032, 0.4297, 0.2448, 0.4959, 0.2249, 0.4951, 0.2259, 0.4758, 0.2458, 0.4758, 0.2053, 0.4941, 0.1857, 0.4932, 0.1874, 0.4758, 0.2067, 0.4758, 0.2053, 0.4575, 0.1857, 0.4584, 0.1841, 0.441, 0.204, 0.4392, 0.2448, 0.4558, 0.2249, 0.4566, 0.2239, 0.4373, 0.2438, 0.4357, 0.6004, 0.4759, 0.5723, 0.4975, 0.5612, 0.4759, 0.5723, 0.4543, 0.547, 0.4981, 0.5411, 0.4759, 0.5612, 0.4759, 0.5723, 0.4975, 0.547, 0.4537, 0.5723, 0.4543, 0.5612, 0.4759, 0.5411, 0.4759, 0.4318, 0.4996, 0.4144, 0.4996, 0.4145, 0.4759, 0.4319, 0.4759, 0.3984, 0.4996, 0.3824, 0.4995, 0.3823, 0.4759, 0.3984, 0.4759, 0.3984, 0.4522, 0.3824, 0.4523, 0.3825, 0.4286, 0.3984, 0.4285, 0.4319, 0.4521, 0.4144, 0.4521, 0.4144, 0.4283, 0.4318, 0.4284, 0.1655, 0.492, 0.1453, 0.4908, 0.1537, 0.4758, 0.1706, 0.4758, 0.1246, 0.4758, 0.1453, 0.4608, 0.1537, 0.4758, 0.1453, 0.4908, 0.1655, 0.4596, 0.1706, 0.4758, 0.1537, 0.4758, 0.1453, 0.4608, 0.5039, 0.4063, 0.4845, 0.4053, 0.485, 0.3815, 0.5047, 0.3828, 0.4672, 0.4047, 0.4499, 0.4042, 0.4505, 0.38, 0.4678, 0.3808, 0.4693, 0.3557, 0.4513, 0.3546, 0.452, 0.3293, 0.4708, 0.3307, 0.5073, 0.3587, 0.4873, 0.3568, 0.4895, 0.332, 0.5099, 0.3346, 0.2416, 0.4155, 0.2215, 0.4179, 0.2192, 0.3986, 0.2394, 0.3953, 0.2019, 0.4207, 0.1823, 0.4235, 0.1806, 0.406, 0.1999, 0.4023, 0.1949, 0.384, 0.1753, 0.3889, 0.17, 0.3719, 0.1899, 0.3657, 0.2348, 0.3747, 0.2145, 0.3791, 0.2099, 0.3596, 0.2303, 0.3541, 0.6042, 0.3913, 0.5742, 0.4102, 0.565, 0.3877, 0.5781, 0.3673, 0.5488, 0.4087, 0.5447, 0.3859, 0.565, 0.3877, 0.5742, 0.4102, 0.5527, 0.364, 0.5781, 0.3673, 0.565, 0.3877, 0.5447, 0.3859, 0.4321, 0.404, 0.4143, 0.4039, 0.4141, 0.3794, 0.4323, 0.3797, 0.3979, 0.4042, 0.3815, 0.4044, 0.3805, 0.3802, 0.3973, 0.3798, 0.3968, 0.3545, 0.3796, 0.3549, 0.3787, 0.3296, 0.3963, 0.3291, 0.4326, 0.3543, 0.414, 0.354, 0.4139, 0.3287, 0.4329, 0.329, 0.1622, 0.4264, 0.1421, 0.4293, 0.1473, 0.4129, 0.164, 0.4094, 0.1187, 0.4189, 0.136, 0.3999, 0.1473, 0.4129, 0.1421, 0.4293, 0.1556, 0.3944, 0.164, 0.4094, 0.1473, 0.4129, 0.136, 0.3999, 0.5133, 0.3093, 0.4925, 0.306, 0.4954, 0.28, 0.5168, 0.2841, 0.4733, 0.304, 0.4541, 0.302, 0.4561, 0.2747, 0.4758, 0.2773, 0.4805, 0.2475, 0.4592, 0.244, 0.4622, 0.2133, 0.4852, 0.2176, 0.524, 0.2569, 0.5018, 0.251, 0.5081, 0.222, 0.5312, 0.2297, 0.224, 0.3332, 0.2033, 0.3398, 0.1966, 0.3201, 0.2176, 0.3122, 0.1837, 0.3471, 0.1642, 0.3544, 0.1583, 0.337, 0.1775, 0.3286, 0.1676, 0.3106, 0.1483, 0.3209, 0.1382, 0.3048, 0.1577, 0.2927, 0.208, 0.2908, 0.1868, 0.3004, 0.1771, 0.2806, 0.1983, 0.2693, 0.6187, 0.3094, 0.5856, 0.3229, 0.5801, 0.2989, 0.5968, 0.2811, 0.5599, 0.3178, 0.5592, 0.2936, 0.5801, 0.2989, 0.5856, 0.3229, 0.5715, 0.272, 0.5968, 0.2811, 0.5801, 0.2989, 0.5592, 0.2936, 0.4339, 0.3013, 0.4137, 0.3006, 0.4136, 0.2725, 0.4349, 0.2736, 0.3951, 0.3013, 0.3764, 0.302, 0.3741, 0.2744, 0.3939, 0.2735, 0.3926, 0.2425, 0.3715, 0.2435, 0.3689, 0.2126, 0.3913, 0.2116, 0.4364, 0.2428, 0.4137, 0.2415, 0.4137, 0.2106, 0.438, 0.2119, 0.1449, 0.3621, 0.1257, 0.3697, 0.1267, 0.3524, 0.1425, 0.3447, 0.1003, 0.3654, 0.1124, 0.3427, 0.1267, 0.3524, 0.1257, 0.3697, 0.1303, 0.3318, 0.1425, 0.3447, 0.1267, 0.3524, 0.1124, 0.3427, 0.5425, 0.2, 0.5184, 0.1897, 0.5287, 0.1575, 0.5539, 0.1702, 0.4936, 0.183, 0.4688, 0.1763, 0.4754, 0.1394, 0.502, 0.1484, 0.5193, 0.1031, 0.4878, 0.08986, 0.5002, 0.04034, 0.5366, 0.05781, 0.5768, 0.1362, 0.5508, 0.1164, 0.573, 0.07529, 0.5997, 0.1022, 0.1855, 0.2479, 0.1642, 0.2609, 0.1513, 0.2412, 0.1726, 0.2264, 0.1453, 0.2746, 0.1265, 0.2883, 0.1147, 0.2719, 0.133, 0.2566, 0.1156, 0.2397, 0.09718, 0.2577, 0.07963, 0.2434, 0.09823, 0.2229, 0.1553, 0.2053, 0.1341, 0.2218, 0.1168, 0.2024, 0.1379, 0.1841, 0.6542, 0.2383, 0.617, 0.2378, 0.6205, 0.2122, 0.6442, 0.2024, 0.5919, 0.224, 0.5998, 0.1976, 0.6205, 0.2122, 0.617, 0.2378, 0.6235, 0.1792, 0.6442, 0.2024, 0.6205, 0.2122, 0.5998, 0.1976, 0.4413, 0.1737, 0.4138, 0.1711, 0.4139, 0.1315, 0.4446, 0.1355, 0.3884, 0.1732, 0.3629, 0.1752, 0.3569, 0.1379, 0.3854, 0.1347, 0.3796, 0.08496, 0.3456, 0.08913, 0.3343, 0.0404, 0.3737, 0.03523, 0.4506, 0.08533, 0.4135, 0.08079, 0.4131, 0.03006, 0.4567, 0.0352, 0.1098, 0.3022, 0.09309, 0.316, 0.08814, 0.299, 0.1014, 0.2854, 0.06755, 0.3211, 0.07098, 0.2953, 0.08814, 0.299, 0.09309, 0.316, 0.08408, 0.2765, 0.1014, 0.2854, 0.08814, 0.299, 0.07098, 0.2953, 0.5767, 0.8157, 0.5507, 0.8355, 0.5286, 0.7944, 0.5538, 0.7816, 0.5192, 0.8487, 0.4877, 0.862, 0.4753, 0.8124, 0.5019, 0.8034, 0.4935, 0.7688, 0.4687, 0.7755, 0.4621, 0.7385, 0.4851, 0.7342, 0.5425, 0.7519, 0.5183, 0.7621, 0.508, 0.7299, 0.5311, 0.7221, 0.1551, 0.7464, 0.1339, 0.7298, 0.1511, 0.7104, 0.1725, 0.7253, 0.1155, 0.7119, 0.09701, 0.694, 0.1146, 0.6798, 0.1329, 0.6951, 0.1452, 0.677, 0.1263, 0.6633, 0.1381, 0.6468, 0.1575, 0.6589, 0.1853, 0.7038, 0.164, 0.6907, 0.1769, 0.6711, 0.1981, 0.6823, 0.6542, 0.7136, 0.6442, 0.7494, 0.6204, 0.7396, 0.617, 0.7141, 0.6234, 0.7726, 0.5998, 0.7543, 0.6204, 0.7396, 0.6442, 0.7494, 0.5918, 0.7279, 0.617, 0.7141, 0.6204, 0.7396, 0.5998, 0.7543, 0.4505, 0.8665, 0.4133, 0.871, 0.4137, 0.8203, 0.4445, 0.8164, 0.3794, 0.8668, 0.3455, 0.8627, 0.3568, 0.8139, 0.3853, 0.8171, 0.3882, 0.7786, 0.3628, 0.7765, 0.3688, 0.7391, 0.3912, 0.7402, 0.4412, 0.7781, 0.4137, 0.7807, 0.4136, 0.7412, 0.4379, 0.7399, 0.08392, 0.6752, 0.07083, 0.6563, 0.088, 0.6526, 0.1013, 0.6662, 0.06741, 0.6305, 0.09296, 0.6356, 0.088, 0.6526, 0.07083, 0.6563, 0.1097, 0.6495, 0.1013, 0.6662, 0.088, 0.6526, 0.09296, 0.6356, 0.5239, 0.6949, 0.5017, 0.7008, 0.4954, 0.6718, 0.5168, 0.6677, 0.4804, 0.7043, 0.4591, 0.7078, 0.456, 0.6771, 0.4757, 0.6745, 0.4732, 0.6478, 0.454, 0.6498, 0.452, 0.6225, 0.4707, 0.6211, 0.5133, 0.6425, 0.4924, 0.6458, 0.4895, 0.6198, 0.5098, 0.6172, 0.2078, 0.6609, 0.1867, 0.6513, 0.1965, 0.6316, 0.2175, 0.6394, 0.1675, 0.641, 0.1482, 0.6307, 0.1582, 0.6146, 0.1774, 0.6231, 0.1836, 0.6045, 0.1641, 0.5972, 0.1699, 0.5798, 0.1899, 0.5859, 0.2239, 0.6185, 0.2032, 0.6118, 0.2098, 0.5921, 0.2302, 0.5975, 0.6186, 0.6424, 0.5968, 0.6707, 0.5801, 0.6529, 0.5856, 0.6289, 0.5715, 0.6798, 0.5591, 0.6582, 0.5801, 0.6529, 0.5968, 0.6707, 0.5599, 0.634, 0.5856, 0.6289, 0.5801, 0.6529, 0.5591, 0.6582, 0.4363, 0.709, 0.4136, 0.7103, 0.4135, 0.6793, 0.4348, 0.6782, 0.3925, 0.7092, 0.3714, 0.7082, 0.374, 0.6773, 0.3938, 0.6783, 0.395, 0.6505, 0.3764, 0.6497, 0.3787, 0.6222, 0.3962, 0.6226, 0.4338, 0.6505, 0.4137, 0.6512, 0.4138, 0.6231, 0.4329, 0.6228, 0.1302, 0.6198, 0.1123, 0.6089, 0.1266, 0.5993, 0.1424, 0.6069, 0.1002, 0.5862, 0.1256, 0.5819, 0.1266, 0.5993, 0.1123, 0.6089, 0.1448, 0.5896, 0.1424, 0.6069, 0.1266, 0.5993, 0.1256, 0.5819, 0.5072, 0.5931, 0.4872, 0.595, 0.485, 0.5702, 0.5047, 0.569, 0.4692, 0.5961, 0.4512, 0.5971, 0.4505, 0.5718, 0.4677, 0.571, 0.4672, 0.547, 0.4499, 0.5476, 0.4492, 0.5233, 0.4666, 0.523, 0.5039, 0.5455, 0.4845, 0.5465, 0.4839, 0.5227, 0.5032, 0.5221, 0.2348, 0.577, 0.2145, 0.5726, 0.2191, 0.5531, 0.2393, 0.5564, 0.1948, 0.5677, 0.1752, 0.5627, 0.1806, 0.5457, 0.1998, 0.5494, 0.2019, 0.5309, 0.1823, 0.5281, 0.184, 0.5106, 0.204, 0.5125, 0.2415, 0.5362, 0.2215, 0.5337, 0.2239, 0.5143, 0.2437, 0.516, 0.6042, 0.5605, 0.5781, 0.5845, 0.565, 0.5641, 0.5742, 0.5416, 0.5527, 0.5878, 0.5447, 0.5659, 0.565, 0.5641, 0.5781, 0.5845, 0.5488, 0.5431, 0.5742, 0.5416, 0.565, 0.5641, 0.5447, 0.5659, 0.4326, 0.5974, 0.4139, 0.5977, 0.4141, 0.5723, 0.4323, 0.5721, 0.3967, 0.5973, 0.3795, 0.5968, 0.3804, 0.5715, 0.3973, 0.5719, 0.3978, 0.5476, 0.3814, 0.5473, 0.3825, 0.5231, 0.3984, 0.5233, 0.432, 0.5477, 0.4142, 0.5479, 0.4144, 0.5234, 0.4318, 0.5234, 0.1556, 0.5572, 0.1359, 0.5517, 0.1473, 0.5387, 0.1639, 0.5422, 0.1186, 0.5327, 0.1421, 0.5223, 0.1473, 0.5387, 0.1359, 0.5517, 0.1622, 0.5252, 0.1639, 0.5422, 0.1473, 0.5387, 0.1421, 0.5223, 0.3078, 0.59, 0.2916, 0.5877, 0.2957, 0.5647, 0.3114, 0.5663, 0.2733, 0.5846, 0.2551, 0.5814, 0.2596, 0.5597, 0.2776, 0.5622, 0.2793, 0.5405, 0.2616, 0.5387, 0.2636, 0.5176, 0.281, 0.5187, 0.3127, 0.5435, 0.2971, 0.5423, 0.2985, 0.5199, 0.3141, 0.5207, 0.2869, 0.6907, 0.2685, 0.6853, 0.2775, 0.6595, 0.2951, 0.6638, 0.2487, 0.6779, 0.2289, 0.6705, 0.2385, 0.6473, 0.258, 0.6534, 0.2636, 0.6302, 0.2446, 0.6252, 0.2507, 0.603, 0.2691, 0.6069, 0.2996, 0.6387, 0.2825, 0.6352, 0.2875, 0.6108, 0.3042, 0.6136, 0.2362, 0.8073, 0.2162, 0.7932, 0.2354, 0.7658, 0.2557, 0.7763, 0.1963, 0.7781, 0.1763, 0.763, 0.1938, 0.7401, 0.2146, 0.753, 0.227, 0.7276, 0.2066, 0.7169, 0.2193, 0.6936, 0.2394, 0.7023, 0.2672, 0.747, 0.2475, 0.7384, 0.2595, 0.711, 0.2787, 0.7177, 0.2673, 0.2047, 0.2476, 0.2133, 0.2356, 0.1859, 0.2559, 0.1754, 0.2272, 0.2241, 0.2067, 0.2348, 0.194, 0.2116, 0.2148, 0.1987, 0.1964, 0.1736, 0.1765, 0.1887, 0.159, 0.1659, 0.1781, 0.1485, 0.2364, 0.1445, 0.2164, 0.1585, 0.1972, 0.1311, 0.2169, 0.1136, 0.2997, 0.313, 0.2826, 0.3165, 0.2776, 0.2922, 0.2952, 0.2879, 0.2636, 0.3215, 0.2447, 0.3265, 0.2386, 0.3044, 0.2581, 0.2983, 0.2489, 0.2738, 0.2291, 0.2812, 0.2195, 0.2581, 0.2396, 0.2494, 0.287, 0.261, 0.2686, 0.2665, 0.2597, 0.2407, 0.2788, 0.2341, 0.3128, 0.4082, 0.2971, 0.4094, 0.2957, 0.387, 0.3115, 0.3854, 0.2794, 0.4112, 0.2616, 0.413, 0.2596, 0.392, 0.2777, 0.3895, 0.2734, 0.3671, 0.2552, 0.3703, 0.2507, 0.3487, 0.2691, 0.3448, 0.3078, 0.3618, 0.2916, 0.364, 0.2876, 0.3409, 0.3042, 0.3381, 0.3151, 0.4983, 0.2997, 0.4979, 0.3009, 0.4759, 0.3161, 0.4759, 0.2822, 0.4973, 0.2647, 0.4967, 0.2657, 0.4758, 0.2833, 0.4758, 0.2822, 0.4544, 0.2647, 0.455, 0.2636, 0.4341, 0.2811, 0.433, 0.3151, 0.4535, 0.2997, 0.4538, 0.2985, 0.4318, 0.3141, 0.4311, 0.3696, 0.4993, 0.3567, 0.4992, 0.357, 0.4759, 0.3697, 0.4759, 0.3436, 0.4989, 0.3304, 0.4987, 0.3313, 0.4759, 0.3441, 0.4759, 0.3436, 0.4528, 0.3304, 0.4531, 0.3296, 0.4303, 0.343, 0.4298, 0.3696, 0.4524, 0.3567, 0.4526, 0.3565, 0.4293, 0.3695, 0.429, 0.3684, 0.4049, 0.3552, 0.4055, 0.354, 0.3816, 0.3673, 0.3809, 0.3418, 0.4062, 0.3284, 0.407, 0.3272, 0.3837, 0.3406, 0.3827, 0.3381, 0.3581, 0.3241, 0.3595, 0.3209, 0.3354, 0.3355, 0.3336, 0.3658, 0.3558, 0.3521, 0.3567, 0.3501, 0.3318, 0.3644, 0.3307, 0.3616, 0.3035, 0.3468, 0.305, 0.3434, 0.2781, 0.3588, 0.2763, 0.3318, 0.3072, 0.3168, 0.3095, 0.3127, 0.2837, 0.328, 0.2809, 0.3218, 0.2519, 0.3054, 0.2555, 0.298, 0.2274, 0.3156, 0.2229, 0.3549, 0.2459, 0.3383, 0.2483, 0.3332, 0.2184, 0.3511, 0.2155, 0.3435, 0.1795, 0.3241, 0.1838, 0.315, 0.1493, 0.336, 0.1436, 0.3056, 0.19, 0.2871, 0.1962, 0.2762, 0.1649, 0.2956, 0.1571, 0.277, 0.1187, 0.2564, 0.1305, 0.2366, 0.09603, 0.2584, 0.08037, 0.3216, 0.09806, 0.2976, 0.107, 0.2801, 0.06471, 0.3072, 0.05256, 0.3214, 0.8537, 0.2974, 0.8448, 0.3148, 0.8025, 0.3358, 0.8082, 0.2768, 0.833, 0.2562, 0.8213, 0.276, 0.7869, 0.2954, 0.7947, 0.3054, 0.7618, 0.2869, 0.7556, 0.2979, 0.7243, 0.3155, 0.7288, 0.3434, 0.7722, 0.3239, 0.7679, 0.3331, 0.7334, 0.3509, 0.7363, 0.3548, 0.7059, 0.3382, 0.7035, 0.3433, 0.6736, 0.3587, 0.6755, 0.3217, 0.6998, 0.3052, 0.6962, 0.3126, 0.6681, 0.328, 0.6708, 0.3317, 0.6445, 0.3167, 0.6422, 0.3209, 0.6164, 0.3355, 0.6182, 0.3615, 0.6483, 0.3467, 0.6468, 0.3501, 0.6199, 0.3644, 0.621, 0.3658, 0.5959, 0.352, 0.595, 0.354, 0.5701, 0.3672, 0.5708, 0.338, 0.5936, 0.324, 0.5922, 0.3272, 0.568, 0.3406, 0.569, 0.3418, 0.5455, 0.3284, 0.5447, 0.3296, 0.5214, 0.343, 0.522, 0.3683, 0.5468, 0.3552, 0.5463, 0.3564, 0.5225, 0.3695, 0.5228, 0.8057, 0.1512, 0.7989, 0.1256, 0.8781, 0.03006, 0.918, 0.1456, 0.8988, 0.1706, 0.918, 0.2108, 0.8988, 0.1706, 0.918, 0.1456, 0.7989, 0.1256, 0.8057, 0.1512, 0.7795, 0.1731, 0.8823, 0.2794, 0.8788, 0.2573, 0.9098, 0.2358, 0.8988, 0.1706, 0.918, 0.2108, 0.9098, 0.2358, 0.8788, 0.2573, 0.7959, 0.2385, 0.7749, 0.2013, 0.7795, 0.1731, 0.8057, 0.1512, 0.7749, 0.2013, 0.7959, 0.2385, 0.7821, 0.2583, 0.7821, 0.2583, 0.7959, 0.2385, 0.8788, 0.2573, 0.8823, 0.2794, 0.8168, 0.3332, 0.9385, 0.5075, 0.8597, 0.4354, 0.8679, 0.4051, 0.9643, 0.3993, 0.9635, 0.4987, 0.8152, 0.442, 0.8679, 0.4051, 0.8597, 0.4354, 0.9635, 0.4987, 0.9369, 0.5421, 0.9385, 0.5075, 0.7819, 0.5118, 0.7997, 0.4635, 0.802, 0.5021, 0.8597, 0.4354, 0.9385, 0.5075, 0.9369, 0.5421, 0.9159, 0.562, 0.8725, 0.5644, 0.802, 0.5021, 0.7997, 0.4635, 0.8152, 0.442, 0.9159, 0.562, 0.865, 0.5869, 0.8725, 0.5644, 0.865, 0.5869, 0.7937, 0.5849, 0.7819, 0.5118, 0.802, 0.5021, 0.8725, 0.5644, 0.8096, 0.4373, 0.8661, 0.3988, 0.8679, 0.4051, 0.8152, 0.442, 0.8661, 0.3988, 0.9699, 0.3934, 0.9643, 0.3993, 0.8679, 0.4051, 0.9699, 0.5001, 0.9423, 0.5471, 0.9369, 0.5421, 0.9635, 0.4987, 0.9699, 0.3934, 0.9699, 0.5001, 0.9635, 0.4987, 0.9643, 0.3993, 0.7749, 0.5116, 0.7933, 0.4598, 0.7997, 0.4635, 0.7819, 0.5118, 0.7883, 0.591, 0.7749, 0.5116, 0.7819, 0.5118, 0.7937, 0.5849, 0.7933, 0.4598, 0.8096, 0.4373, 0.8152, 0.442, 0.7997, 0.4635, 0.9205, 0.5676, 0.8661, 0.5938, 0.865, 0.5869, 0.9159, 0.562, 0.8661, 0.5938, 0.7883, 0.591, 0.7937, 0.5849, 0.865, 0.5869, 0.9423, 0.5471, 0.9205, 0.5676, 0.9159, 0.562, 0.9369, 0.5421, 0.8332, 0.8366, 0.8987, 0.8729, 0.8751, 0.8997, 0.8305, 0.8414, 0.8305, 0.8414, 0.8751, 0.8997, 0.851, 0.9142, 0.8105, 0.8276, 0.8751, 0.8997, 0.8987, 0.8729, 0.9101, 0.9067, 0.8105, 0.8276, 0.9101, 0.8385, 0.8987, 0.8729, 0.8332, 0.8366, 0.8332, 0.8366, 0.8305, 0.8414, 0.8105, 0.8276, 0.3814, 0.5473, 0.3683, 0.5468, 0.3695, 0.5228, 0.3825, 0.5231, 0.3804, 0.5715, 0.3672, 0.5708, 0.3683, 0.5468, 0.3814, 0.5473, 0.3672, 0.5708, 0.354, 0.5701, 0.3552, 0.5463, 0.3683, 0.5468, 0.3552, 0.5463, 0.3418, 0.5455, 0.343, 0.522, 0.3564, 0.5225, 0.354, 0.5701, 0.3406, 0.569, 0.3418, 0.5455, 0.3552, 0.5463, 0.3406, 0.569, 0.3272, 0.568, 0.3284, 0.5447, 0.3418, 0.5455, 0.352, 0.595, 0.338, 0.5936, 0.3406, 0.569, 0.354, 0.5701, 0.3501, 0.6199, 0.3355, 0.6182, 0.338, 0.5936, 0.352, 0.595, 0.3355, 0.6182, 0.3209, 0.6164, 0.324, 0.5922, 0.338, 0.5936, 0.3795, 0.5968, 0.3658, 0.5959, 0.3672, 0.5708, 0.3804, 0.5715, 0.3787, 0.6222, 0.3644, 0.621, 0.3658, 0.5959, 0.3795, 0.5968, 0.3644, 0.621, 0.3501, 0.6199, 0.352, 0.595, 0.3658, 0.5959, 0.3764, 0.6497, 0.3615, 0.6483, 0.3644, 0.621, 0.3787, 0.6222, 0.374, 0.6773, 0.3587, 0.6755, 0.3615, 0.6483, 0.3764, 0.6497, 0.3587, 0.6755, 0.3433, 0.6736, 0.3467, 0.6468, 0.3615, 0.6483, 0.3467, 0.6468, 0.3317, 0.6445, 0.3355, 0.6182, 0.3501, 0.6199, 0.3433, 0.6736, 0.328, 0.6708, 0.3317, 0.6445, 0.3467, 0.6468, 0.328, 0.6708, 0.3126, 0.6681, 0.3167, 0.6422, 0.3317, 0.6445, 0.3382, 0.7035, 0.3217, 0.6998, 0.328, 0.6708, 0.3433, 0.6736, 0.3331, 0.7334, 0.3155, 0.7288, 0.3217, 0.6998, 0.3382, 0.7035, 0.3155, 0.7288, 0.2979, 0.7243, 0.3052, 0.6962, 0.3217, 0.6998, 0.3714, 0.7082, 0.3548, 0.7059, 0.3587, 0.6755, 0.374, 0.6773, 0.3688, 0.7391, 0.3509, 0.7363, 0.3548, 0.7059, 0.3714, 0.7082, 0.3509, 0.7363, 0.3331, 0.7334, 0.3382, 0.7035, 0.3548, 0.7059, 0.3628, 0.7765, 0.3434, 0.7722, 0.3509, 0.7363, 0.3688, 0.7391, 0.3568, 0.8139, 0.3358, 0.8082, 0.3434, 0.7722, 0.3628, 0.7765, 0.3358, 0.8082, 0.3148, 0.8025, 0.3239, 0.7679, 0.3434, 0.7722, 0.3239, 0.7679, 0.3054, 0.7618, 0.3155, 0.7288, 0.3331, 0.7334, 0.3148, 0.8025, 0.2954, 0.7947, 0.3054, 0.7618, 0.3239, 0.7679, 0.2954, 0.7947, 0.276, 0.7869, 0.2869, 0.7556, 0.3054, 0.7618, 0.2974, 0.8448, 0.2768, 0.833, 0.2954, 0.7947, 0.3148, 0.8025, 0.2799, 0.8871, 0.2582, 0.8714, 0.2768, 0.833, 0.2974, 0.8448, 0.2582, 0.8714, 0.2364, 0.8557, 0.2562, 0.8213, 0.2768, 0.833, 0.3455, 0.8627, 0.3214, 0.8537, 0.3358, 0.8082, 0.3568, 0.8139, 0.3341, 0.9114, 0.307, 0.8992, 0.3214, 0.8537, 0.3455, 0.8627, 0.307, 0.8992, 0.2799, 0.8871, 0.2974, 0.8448, 0.3214, 0.8537, 0.3456, 0.08913, 0.3216, 0.09806, 0.3072, 0.05256, 0.3343, 0.0404, 0.3569, 0.1379, 0.336, 0.1436, 0.3216, 0.09806, 0.3456, 0.08913, 0.336, 0.1436, 0.315, 0.1493, 0.2976, 0.107, 0.3216, 0.09806, 0.2976, 0.107, 0.277, 0.1187, 0.2584, 0.08037, 0.2801, 0.06471, 0.315, 0.1493, 0.2956, 0.1571, 0.277, 0.1187, 0.2976, 0.107, 0.2956, 0.1571, 0.2762, 0.1649, 0.2564, 0.1305, 0.277, 0.1187, 0.3241, 0.1838, 0.3056, 0.19, 0.2956, 0.1571, 0.315, 0.1493, 0.3332, 0.2184, 0.3156, 0.2229, 0.3056, 0.19, 0.3241, 0.1838, 0.3156, 0.2229, 0.298, 0.2274, 0.2871, 0.1962, 0.3056, 0.19, 0.3629, 0.1752, 0.3435, 0.1795, 0.336, 0.1436, 0.3569, 0.1379, 0.3689, 0.2126, 0.3511, 0.2155, 0.3435, 0.1795, 0.3629, 0.1752, 0.3511, 0.2155, 0.3332, 0.2184, 0.3241, 0.1838, 0.3435, 0.1795, 0.3715, 0.2435, 0.3549, 0.2459, 0.3511, 0.2155, 0.3689, 0.2126, 0.3741, 0.2744, 0.3588, 0.2763, 0.3549, 0.2459, 0.3715, 0.2435, 0.3588, 0.2763, 0.3434, 0.2781, 0.3383, 0.2483, 0.3549, 0.2459, 0.3383, 0.2483, 0.3218, 0.2519, 0.3156, 0.2229, 0.3332, 0.2184, 0.3434, 0.2781, 0.328, 0.2809, 0.3218, 0.2519, 0.3383, 0.2483, 0.328, 0.2809, 0.3127, 0.2837, 0.3054, 0.2555, 0.3218, 0.2519, 0.3468, 0.305, 0.3318, 0.3072, 0.328, 0.2809, 0.3434, 0.2781, 0.3501, 0.3318, 0.3355, 0.3336, 0.3318, 0.3072, 0.3468, 0.305, 0.3355, 0.3336, 0.3209, 0.3354, 0.3168, 0.3095, 0.3318, 0.3072, 0.3764, 0.302, 0.3616, 0.3035, 0.3588, 0.2763, 0.3741, 0.2744, 0.3787, 0.3296, 0.3644, 0.3307, 0.3616, 0.3035, 0.3764, 0.302, 0.3644, 0.3307, 0.3501, 0.3318, 0.3468, 0.305, 0.3616, 0.3035, 0.3796, 0.3549, 0.3658, 0.3558, 0.3644, 0.3307, 0.3787, 0.3296, 0.3805, 0.3802, 0.3673, 0.3809, 0.3658, 0.3558, 0.3796, 0.3549, 0.3673, 0.3809, 0.354, 0.3816, 0.3521, 0.3567, 0.3658, 0.3558, 0.3521, 0.3567, 0.3381, 0.3581, 0.3355, 0.3336, 0.3501, 0.3318, 0.354, 0.3816, 0.3406, 0.3827, 0.3381, 0.3581, 0.3521, 0.3567, 0.3406, 0.3827, 0.3272, 0.3837, 0.3241, 0.3595, 0.3381, 0.3581, 0.3552, 0.4055, 0.3418, 0.4062, 0.3406, 0.3827, 0.354, 0.3816, 0.3565, 0.4293, 0.343, 0.4298, 0.3418, 0.4062, 0.3552, 0.4055, 0.343, 0.4298, 0.3296, 0.4303, 0.3284, 0.407, 0.3418, 0.4062, 0.3815, 0.4044, 0.3684, 0.4049, 0.3673, 0.3809, 0.3805, 0.3802, 0.3825, 0.4286, 0.3695, 0.429, 0.3684, 0.4049, 0.3815, 0.4044, 0.3695, 0.429, 0.3565, 0.4293, 0.3552, 0.4055, 0.3684, 0.4049, 0.3824, 0.4523, 0.3696, 0.4524, 0.3695, 0.429, 0.3825, 0.4286, 0.3823, 0.4759, 0.3697, 0.4759, 0.3696, 0.4524, 0.3824, 0.4523, 0.3697, 0.4759, 0.357, 0.4759, 0.3567, 0.4526, 0.3696, 0.4524, 0.3567, 0.4526, 0.3436, 0.4528, 0.343, 0.4298, 0.3565, 0.4293, 0.357, 0.4759, 0.3441, 0.4759, 0.3436, 0.4528, 0.3567, 0.4526, 0.3441, 0.4759, 0.3313, 0.4759, 0.3304, 0.4531, 0.3436, 0.4528, 0.3567, 0.4992, 0.3436, 0.4989, 0.3441, 0.4759, 0.357, 0.4759, 0.3564, 0.5225, 0.343, 0.522, 0.3436, 0.4989, 0.3567, 0.4992, 0.343, 0.522, 0.3296, 0.5214, 0.3304, 0.4987, 0.3436, 0.4989, 0.3824, 0.4995, 0.3696, 0.4993, 0.3697, 0.4759, 0.3823, 0.4759, 0.3825, 0.5231, 0.3695, 0.5228, 0.3696, 0.4993, 0.3824, 0.4995, 0.3695, 0.5228, 0.3564, 0.5225, 0.3567, 0.4992, 0.3696, 0.4993, 0.3304, 0.4531, 0.3151, 0.4535, 0.3141, 0.4311, 0.3296, 0.4303, 0.3313, 0.4759, 0.3161, 0.4759, 0.3151, 0.4535, 0.3304, 0.4531, 0.3161, 0.4759, 0.3009, 0.4759, 0.2997, 0.4538, 0.3151, 0.4535, 0.2997, 0.4538, 0.2822, 0.4544, 0.2811, 0.433, 0.2985, 0.4318, 0.3009, 0.4759, 0.2833, 0.4758, 0.2822, 0.4544, 0.2997, 0.4538, 0.2833, 0.4758, 0.2657, 0.4758, 0.2647, 0.455, 0.2822, 0.4544, 0.2997, 0.4979, 0.2822, 0.4973, 0.2833, 0.4758, 0.3009, 0.4759, 0.2985, 0.5199, 0.281, 0.5187, 0.2822, 0.4973, 0.2997, 0.4979, 0.281, 0.5187, 0.2636, 0.5176, 0.2647, 0.4967, 0.2822, 0.4973, 0.3304, 0.4987, 0.3151, 0.4983, 0.3161, 0.4759, 0.3313, 0.4759, 0.3296, 0.5214, 0.3141, 0.5207, 0.3151, 0.4983, 0.3304, 0.4987, 0.3141, 0.5207, 0.2985, 0.5199, 0.2997, 0.4979, 0.3151, 0.4983, 0.3241, 0.3595, 0.3078, 0.3618, 0.3042, 0.3381, 0.3209, 0.3354, 0.3272, 0.3837, 0.3115, 0.3854, 0.3078, 0.3618, 0.3241, 0.3595, 0.3115, 0.3854, 0.2957, 0.387, 0.2916, 0.364, 0.3078, 0.3618, 0.2916, 0.364, 0.2734, 0.3671, 0.2691, 0.3448, 0.2876, 0.3409, 0.2957, 0.387, 0.2777, 0.3895, 0.2734, 0.3671, 0.2916, 0.364, 0.2777, 0.3895, 0.2596, 0.392, 0.2552, 0.3703, 0.2734, 0.3671, 0.2971, 0.4094, 0.2794, 0.4112, 0.2777, 0.3895, 0.2957, 0.387, 0.2985, 0.4318, 0.2811, 0.433, 0.2794, 0.4112, 0.2971, 0.4094, 0.2811, 0.433, 0.2636, 0.4341, 0.2616, 0.413, 0.2794, 0.4112, 0.3284, 0.407, 0.3128, 0.4082, 0.3115, 0.3854, 0.3272, 0.3837, 0.3296, 0.4303, 0.3141, 0.4311, 0.3128, 0.4082, 0.3284, 0.407, 0.3141, 0.4311, 0.2985, 0.4318, 0.2971, 0.4094, 0.3128, 0.4082, 0.3054, 0.2555, 0.287, 0.261, 0.2788, 0.2341, 0.298, 0.2274, 0.3127, 0.2837, 0.2952, 0.2879, 0.287, 0.261, 0.3054, 0.2555, 0.2952, 0.2879, 0.2776, 0.2922, 0.2686, 0.2665, 0.287, 0.261, 0.2686, 0.2665, 0.2489, 0.2738, 0.2396, 0.2494, 0.2597, 0.2407, 0.2776, 0.2922, 0.2581, 0.2983, 0.2489, 0.2738, 0.2686, 0.2665, 0.2581, 0.2983, 0.2386, 0.3044, 0.2291, 0.2812, 0.2489, 0.2738, 0.2826, 0.3165, 0.2636, 0.3215, 0.2581, 0.2983, 0.2776, 0.2922, 0.2876, 0.3409, 0.2691, 0.3448, 0.2636, 0.3215, 0.2826, 0.3165, 0.2691, 0.3448, 0.2507, 0.3487, 0.2447, 0.3265, 0.2636, 0.3215, 0.3168, 0.3095, 0.2997, 0.313, 0.2952, 0.2879, 0.3127, 0.2837, 0.3209, 0.3354, 0.3042, 0.3381, 0.2997, 0.313, 0.3168, 0.3095, 0.3042, 0.3381, 0.2876, 0.3409, 0.2826, 0.3165, 0.2997, 0.313, 0.2564, 0.1305, 0.2364, 0.1445, 0.2169, 0.1136, 0.2366, 0.09603, 0.2762, 0.1649, 0.2559, 0.1754, 0.2364, 0.1445, 0.2564, 0.1305, 0.2559, 0.1754, 0.2356, 0.1859, 0.2164, 0.1585, 0.2364, 0.1445, 0.2164, 0.1585, 0.1964, 0.1736, 0.1781, 0.1485, 0.1972, 0.1311, 0.2356, 0.1859, 0.2148, 0.1987, 0.1964, 0.1736, 0.2164, 0.1585, 0.2148, 0.1987, 0.194, 0.2116, 0.1765, 0.1887, 0.1964, 0.1736, 0.2476, 0.2133, 0.2272, 0.2241, 0.2148, 0.1987, 0.2356, 0.1859, 0.2597, 0.2407, 0.2396, 0.2494, 0.2272, 0.2241, 0.2476, 0.2133, 0.2396, 0.2494, 0.2195, 0.2581, 0.2067, 0.2348, 0.2272, 0.2241, 0.2871, 0.1962, 0.2673, 0.2047, 0.2559, 0.1754, 0.2762, 0.1649, 0.298, 0.2274, 0.2788, 0.2341, 0.2673, 0.2047, 0.2871, 0.1962, 0.2788, 0.2341, 0.2597, 0.2407, 0.2476, 0.2133, 0.2673, 0.2047, 0.2869, 0.7556, 0.2672, 0.747, 0.2787, 0.7177, 0.2979, 0.7243, 0.276, 0.7869, 0.2557, 0.7763, 0.2672, 0.747, 0.2869, 0.7556, 0.2557, 0.7763, 0.2354, 0.7658, 0.2475, 0.7384, 0.2672, 0.747, 0.2475, 0.7384, 0.227, 0.7276, 0.2394, 0.7023, 0.2595, 0.711, 0.2354, 0.7658, 0.2146, 0.753, 0.227, 0.7276, 0.2475, 0.7384, 0.2146, 0.753, 0.1938, 0.7401, 0.2066, 0.7169, 0.227, 0.7276, 0.2162, 0.7932, 0.1963, 0.7781, 0.2146, 0.753, 0.2354, 0.7658, 0.197, 0.8206, 0.1779, 0.8032, 0.1963, 0.7781, 0.2162, 0.7932, 0.1779, 0.8032, 0.1588, 0.7858, 0.1763, 0.763, 0.1963, 0.7781, 0.2562, 0.8213, 0.2362, 0.8073, 0.2557, 0.7763, 0.276, 0.7869, 0.2364, 0.8557, 0.2167, 0.8382, 0.2362, 0.8073, 0.2562, 0.8213, 0.2167, 0.8382, 0.197, 0.8206, 0.2162, 0.7932, 0.2362, 0.8073, 0.3167, 0.6422, 0.2996, 0.6387, 0.3042, 0.6136, 0.3209, 0.6164, 0.3126, 0.6681, 0.2951, 0.6638, 0.2996, 0.6387, 0.3167, 0.6422, 0.2951, 0.6638, 0.2775, 0.6595, 0.2825, 0.6352, 0.2996, 0.6387, 0.2825, 0.6352, 0.2636, 0.6302, 0.2691, 0.6069, 0.2875, 0.6108, 0.2775, 0.6595, 0.258, 0.6534, 0.2636, 0.6302, 0.2825, 0.6352, 0.258, 0.6534, 0.2385, 0.6473, 0.2446, 0.6252, 0.2636, 0.6302, 0.2685, 0.6853, 0.2487, 0.6779, 0.258, 0.6534, 0.2775, 0.6595, 0.2595, 0.711, 0.2394, 0.7023, 0.2487, 0.6779, 0.2685, 0.6853, 0.2394, 0.7023, 0.2193, 0.6936, 0.2289, 0.6705, 0.2487, 0.6779, 0.3052, 0.6962, 0.2869, 0.6907, 0.2951, 0.6638, 0.3126, 0.6681, 0.2979, 0.7243, 0.2787, 0.7177, 0.2869, 0.6907, 0.3052, 0.6962, 0.2787, 0.7177, 0.2595, 0.711, 0.2685, 0.6853, 0.2869, 0.6907, 0.3284, 0.5447, 0.3127, 0.5435, 0.3141, 0.5207, 0.3296, 0.5214, 0.3272, 0.568, 0.3114, 0.5663, 0.3127, 0.5435, 0.3284, 0.5447, 0.3114, 0.5663, 0.2957, 0.5647, 0.2971, 0.5423, 0.3127, 0.5435, 0.2971, 0.5423, 0.2793, 0.5405, 0.281, 0.5187, 0.2985, 0.5199, 0.2957, 0.5647, 0.2776, 0.5622, 0.2793, 0.5405, 0.2971, 0.5423, 0.2776, 0.5622, 0.2596, 0.5597, 0.2616, 0.5387, 0.2793, 0.5405, 0.2916, 0.5877, 0.2733, 0.5846, 0.2776, 0.5622, 0.2957, 0.5647, 0.2875, 0.6108, 0.2691, 0.6069, 0.2733, 0.5846, 0.2916, 0.5877, 0.2691, 0.6069, 0.2507, 0.603, 0.2551, 0.5814, 0.2733, 0.5846, 0.324, 0.5922, 0.3078, 0.59, 0.3114, 0.5663, 0.3272, 0.568, 0.3209, 0.6164, 0.3042, 0.6136, 0.3078, 0.59, 0.324, 0.5922, 0.3042, 0.6136, 0.2875, 0.6108, 0.2916, 0.5877, 0.3078, 0.59, 0.1605, 0.5082, 0.1622, 0.5252, 0.1421, 0.5223, 0.1369, 0.5058, 0.184, 0.5106, 0.1823, 0.5281, 0.1622, 0.5252, 0.1605, 0.5082, 0.1823, 0.5281, 0.1806, 0.5457, 0.1639, 0.5422, 0.1622, 0.5252, 0.09521, 0.5431, 0.1186, 0.5327, 0.1359, 0.5517, 0.1245, 0.5646, 0.0659, 0.5215, 0.1014, 0.5137, 0.1186, 0.5327, 0.09521, 0.5431, 0.1014, 0.5137, 0.1369, 0.5058, 0.1421, 0.5223, 0.1186, 0.5327, 0.1752, 0.5627, 0.1556, 0.5572, 0.1639, 0.5422, 0.1806, 0.5457, 0.1699, 0.5798, 0.1472, 0.5722, 0.1556, 0.5572, 0.1752, 0.5627, 0.1472, 0.5722, 0.1245, 0.5646, 0.1359, 0.5517, 0.1556, 0.5572, 0.4499, 0.5476, 0.432, 0.5477, 0.4318, 0.5234, 0.4492, 0.5233, 0.4505, 0.5718, 0.4323, 0.5721, 0.432, 0.5477, 0.4499, 0.5476, 0.4323, 0.5721, 0.4141, 0.5723, 0.4142, 0.5479, 0.432, 0.5477, 0.4142, 0.5479, 0.3978, 0.5476, 0.3984, 0.5233, 0.4144, 0.5234, 0.4141, 0.5723, 0.3973, 0.5719, 0.3978, 0.5476, 0.4142, 0.5479, 0.3973, 0.5719, 0.3804, 0.5715, 0.3814, 0.5473, 0.3978, 0.5476, 0.4139, 0.5977, 0.3967, 0.5973, 0.3973, 0.5719, 0.4141, 0.5723, 0.4138, 0.6231, 0.3962, 0.6226, 0.3967, 0.5973, 0.4139, 0.5977, 0.3962, 0.6226, 0.3787, 0.6222, 0.3795, 0.5968, 0.3967, 0.5973, 0.4512, 0.5971, 0.4326, 0.5974, 0.4323, 0.5721, 0.4505, 0.5718, 0.452, 0.6225, 0.4329, 0.6228, 0.4326, 0.5974, 0.4512, 0.5971, 0.4329, 0.6228, 0.4138, 0.6231, 0.4139, 0.5977, 0.4326, 0.5974, 0.5234, 0.5446, 0.5488, 0.5431, 0.5447, 0.5659, 0.5243, 0.5677, 0.5225, 0.5215, 0.5529, 0.5203, 0.5488, 0.5431, 0.5234, 0.5446, 0.5529, 0.5203, 0.5834, 0.519, 0.5742, 0.5416, 0.5488, 0.5431, 0.5606, 0.6098, 0.5527, 0.5878, 0.5781, 0.5845, 0.5911, 0.6049, 0.5302, 0.6146, 0.5272, 0.5911, 0.5527, 0.5878, 0.5606, 0.6098, 0.5272, 0.5911, 0.5243, 0.5677, 0.5447, 0.5659, 0.5527, 0.5878, 0.6303, 0.5364, 0.6042, 0.5605, 0.5742, 0.5416, 0.5834, 0.519, 0.6772, 0.5539, 0.6342, 0.5794, 0.6042, 0.5605, 0.6303, 0.5364, 0.6342, 0.5794, 0.5911, 0.6049, 0.5781, 0.5845, 0.6042, 0.5605, 0.2616, 0.5387, 0.2415, 0.5362, 0.2437, 0.516, 0.2636, 0.5176, 0.2596, 0.5597, 0.2393, 0.5564, 0.2415, 0.5362, 0.2616, 0.5387, 0.2393, 0.5564, 0.2191, 0.5531, 0.2215, 0.5337, 0.2415, 0.5362, 0.2215, 0.5337, 0.2019, 0.5309, 0.204, 0.5125, 0.2239, 0.5143, 0.2191, 0.5531, 0.1998, 0.5494, 0.2019, 0.5309, 0.2215, 0.5337, 0.1998, 0.5494, 0.1806, 0.5457, 0.1823, 0.5281, 0.2019, 0.5309, 0.2145, 0.5726, 0.1948, 0.5677, 0.1998, 0.5494, 0.2191, 0.5531, 0.2098, 0.5921, 0.1899, 0.5859, 0.1948, 0.5677, 0.2145, 0.5726, 0.1899, 0.5859, 0.1699, 0.5798, 0.1752, 0.5627, 0.1948, 0.5677, 0.2551, 0.5814, 0.2348, 0.577, 0.2393, 0.5564, 0.2596, 0.5597, 0.2507, 0.603, 0.2302, 0.5975, 0.2348, 0.577, 0.2551, 0.5814, 0.2302, 0.5975, 0.2098, 0.5921, 0.2145, 0.5726, 0.2348, 0.577, 0.5234, 0.5446, 0.5039, 0.5455, 0.5032, 0.5221, 0.5225, 0.5215, 0.5243, 0.5677, 0.5047, 0.569, 0.5039, 0.5455, 0.5234, 0.5446, 0.5047, 0.569, 0.485, 0.5702, 0.4845, 0.5465, 0.5039, 0.5455, 0.4845, 0.5465, 0.4672, 0.547, 0.4666, 0.523, 0.4839, 0.5227, 0.485, 0.5702, 0.4677, 0.571, 0.4672, 0.547, 0.4845, 0.5465, 0.4677, 0.571, 0.4505, 0.5718, 0.4499, 0.5476, 0.4672, 0.547, 0.4872, 0.595, 0.4692, 0.5961, 0.4677, 0.571, 0.485, 0.5702, 0.4895, 0.6198, 0.4707, 0.6211, 0.4692, 0.5961, 0.4872, 0.595, 0.4707, 0.6211, 0.452, 0.6225, 0.4512, 0.5971, 0.4692, 0.5961, 0.5272, 0.5911, 0.5072, 0.5931, 0.5047, 0.569, 0.5243, 0.5677, 0.5302, 0.6146, 0.5098, 0.6172, 0.5072, 0.5931, 0.5272, 0.5911, 0.5098, 0.6172, 0.4895, 0.6198, 0.4872, 0.595, 0.5072, 0.5931, 0.1472, 0.5722, 0.1448, 0.5896, 0.1256, 0.5819, 0.1245, 0.5646, 0.1699, 0.5798, 0.1641, 0.5972, 0.1448, 0.5896, 0.1472, 0.5722, 0.1641, 0.5972, 0.1582, 0.6146, 0.1424, 0.6069, 0.1448, 0.5896, 0.07481, 0.5904, 0.1002, 0.5862, 0.1123, 0.6089, 0.09793, 0.6186, 0.05168, 0.5623, 0.0881, 0.5634, 0.1002, 0.5862, 0.07481, 0.5904, 0.0881, 0.5634, 0.1245, 0.5646, 0.1256, 0.5819, 0.1002, 0.5862, 0.1482, 0.6307, 0.1302, 0.6198, 0.1424, 0.6069, 0.1582, 0.6146, 0.1381, 0.6468, 0.118, 0.6327, 0.1302, 0.6198, 0.1482, 0.6307, 0.118, 0.6327, 0.09793, 0.6186, 0.1123, 0.6089, 0.1302, 0.6198, 0.454, 0.6498, 0.4338, 0.6505, 0.4329, 0.6228, 0.452, 0.6225, 0.456, 0.6771, 0.4348, 0.6782, 0.4338, 0.6505, 0.454, 0.6498, 0.4348, 0.6782, 0.4135, 0.6793, 0.4137, 0.6512, 0.4338, 0.6505, 0.4137, 0.6512, 0.395, 0.6505, 0.3962, 0.6226, 0.4138, 0.6231, 0.4135, 0.6793, 0.3938, 0.6783, 0.395, 0.6505, 0.4137, 0.6512, 0.3938, 0.6783, 0.374, 0.6773, 0.3764, 0.6497, 0.395, 0.6505, 0.4136, 0.7103, 0.3925, 0.7092, 0.3938, 0.6783, 0.4135, 0.6793, 0.4136, 0.7412, 0.3912, 0.7402, 0.3925, 0.7092, 0.4136, 0.7103, 0.3912, 0.7402, 0.3688, 0.7391, 0.3714, 0.7082, 0.3925, 0.7092, 0.4591, 0.7078, 0.4363, 0.709, 0.4348, 0.6782, 0.456, 0.6771, 0.4621, 0.7385, 0.4379, 0.7399, 0.4363, 0.709, 0.4591, 0.7078, 0.4379, 0.7399, 0.4136, 0.7412, 0.4136, 0.7103, 0.4363, 0.709, 0.5342, 0.6391, 0.5599, 0.634, 0.5591, 0.6582, 0.5382, 0.6636, 0.5302, 0.6146, 0.5606, 0.6098, 0.5599, 0.634, 0.5342, 0.6391, 0.5606, 0.6098, 0.5911, 0.6049, 0.5856, 0.6289, 0.5599, 0.634, 0.5838, 0.7014, 0.5715, 0.6798, 0.5968, 0.6707, 0.6135, 0.6885, 0.5542, 0.7143, 0.5462, 0.689, 0.5715, 0.6798, 0.5838, 0.7014, 0.5462, 0.689, 0.5382, 0.6636, 0.5591, 0.6582, 0.5715, 0.6798, 0.6405, 0.6141, 0.6186, 0.6424, 0.5856, 0.6289, 0.5911, 0.6049, 0.6899, 0.6233, 0.6517, 0.6559, 0.6186, 0.6424, 0.6405, 0.6141, 0.6517, 0.6559, 0.6135, 0.6885, 0.5968, 0.6707, 0.6186, 0.6424, 0.2446, 0.6252, 0.2239, 0.6185, 0.2302, 0.5975, 0.2507, 0.603, 0.2385, 0.6473, 0.2175, 0.6394, 0.2239, 0.6185, 0.2446, 0.6252, 0.2175, 0.6394, 0.1965, 0.6316, 0.2032, 0.6118, 0.2239, 0.6185, 0.2032, 0.6118, 0.1836, 0.6045, 0.1899, 0.5859, 0.2098, 0.5921, 0.1965, 0.6316, 0.1774, 0.6231, 0.1836, 0.6045, 0.2032, 0.6118, 0.1774, 0.6231, 0.1582, 0.6146, 0.1641, 0.5972, 0.1836, 0.6045, 0.1867, 0.6513, 0.1675, 0.641, 0.1774, 0.6231, 0.1965, 0.6316, 0.1769, 0.6711, 0.1575, 0.6589, 0.1675, 0.641, 0.1867, 0.6513, 0.1575, 0.6589, 0.1381, 0.6468, 0.1482, 0.6307, 0.1675, 0.641, 0.2289, 0.6705, 0.2078, 0.6609, 0.2175, 0.6394, 0.2385, 0.6473, 0.2193, 0.6936, 0.1981, 0.6823, 0.2078, 0.6609, 0.2289, 0.6705, 0.1981, 0.6823, 0.1769, 0.6711, 0.1867, 0.6513, 0.2078, 0.6609, 0.5342, 0.6391, 0.5133, 0.6425, 0.5098, 0.6172, 0.5302, 0.6146, 0.5382, 0.6636, 0.5168, 0.6677, 0.5133, 0.6425, 0.5342, 0.6391, 0.5168, 0.6677, 0.4954, 0.6718, 0.4924, 0.6458, 0.5133, 0.6425, 0.4924, 0.6458, 0.4732, 0.6478, 0.4707, 0.6211, 0.4895, 0.6198, 0.4954, 0.6718, 0.4757, 0.6745, 0.4732, 0.6478, 0.4924, 0.6458, 0.4757, 0.6745, 0.456, 0.6771, 0.454, 0.6498, 0.4732, 0.6478, 0.5017, 0.7008, 0.4804, 0.7043, 0.4757, 0.6745, 0.4954, 0.6718, 0.508, 0.7299, 0.4851, 0.7342, 0.4804, 0.7043, 0.5017, 0.7008, 0.4851, 0.7342, 0.4621, 0.7385, 0.4591, 0.7078, 0.4804, 0.7043, 0.5462, 0.689, 0.5239, 0.6949, 0.5168, 0.6677, 0.5382, 0.6636, 0.5542, 0.7143, 0.5311, 0.7221, 0.5239, 0.6949, 0.5462, 0.689, 0.5311, 0.7221, 0.508, 0.7299, 0.5017, 0.7008, 0.5239, 0.6949, 0.118, 0.6327, 0.1097, 0.6495, 0.09296, 0.6356, 0.09793, 0.6186, 0.1381, 0.6468, 0.1263, 0.6633, 0.1097, 0.6495, 0.118, 0.6327, 0.1263, 0.6633, 0.1146, 0.6798, 0.1013, 0.6662, 0.1097, 0.6495, 0.04186, 0.6253, 0.06741, 0.6305, 0.07083, 0.6563, 0.05366, 0.6601, 0.03006, 0.5905, 0.06399, 0.6046, 0.06741, 0.6305, 0.04186, 0.6253, 0.06399, 0.6046, 0.09793, 0.6186, 0.09296, 0.6356, 0.06741, 0.6305, 0.09701, 0.694, 0.08392, 0.6752, 0.1013, 0.6662, 0.1146, 0.6798, 0.07946, 0.7082, 0.06656, 0.6841, 0.08392, 0.6752, 0.09701, 0.694, 0.06656, 0.6841, 0.05366, 0.6601, 0.07083, 0.6563, 0.08392, 0.6752, 0.4687, 0.7755, 0.4412, 0.7781, 0.4379, 0.7399, 0.4621, 0.7385, 0.4753, 0.8124, 0.4445, 0.8164, 0.4412, 0.7781, 0.4687, 0.7755, 0.4445, 0.8164, 0.4137, 0.8203, 0.4137, 0.7807, 0.4412, 0.7781, 0.4137, 0.7807, 0.3882, 0.7786, 0.3912, 0.7402, 0.4136, 0.7412, 0.4137, 0.8203, 0.3853, 0.8171, 0.3882, 0.7786, 0.4137, 0.7807, 0.3853, 0.8171, 0.3568, 0.8139, 0.3628, 0.7765, 0.3882, 0.7786, 0.4133, 0.871, 0.3794, 0.8668, 0.3853, 0.8171, 0.4137, 0.8203, 0.4129, 0.9218, 0.3735, 0.9166, 0.3794, 0.8668, 0.4133, 0.871, 0.3735, 0.9166, 0.3341, 0.9114, 0.3455, 0.8627, 0.3794, 0.8668, 0.4877, 0.862, 0.4505, 0.8665, 0.4445, 0.8164, 0.4753, 0.8124, 0.5, 0.9115, 0.4565, 0.9167, 0.4505, 0.8665, 0.4877, 0.862, 0.4565, 0.9167, 0.4129, 0.9218, 0.4133, 0.871, 0.4505, 0.8665, 0.5666, 0.7416, 0.5918, 0.7279, 0.5998, 0.7543, 0.5791, 0.7689, 0.5542, 0.7143, 0.5838, 0.7014, 0.5918, 0.7279, 0.5666, 0.7416, 0.5838, 0.7014, 0.6135, 0.6885, 0.617, 0.7141, 0.5918, 0.7279, 0.6471, 0.791, 0.6234, 0.7726, 0.6442, 0.7494, 0.6679, 0.7593, 0.6262, 0.8227, 0.6027, 0.7958, 0.6234, 0.7726, 0.6471, 0.791, 0.6027, 0.7958, 0.5791, 0.7689, 0.5998, 0.7543, 0.6234, 0.7726, 0.6641, 0.6778, 0.6542, 0.7136, 0.617, 0.7141, 0.6135, 0.6885, 0.7147, 0.667, 0.6913, 0.7131, 0.6542, 0.7136, 0.6641, 0.6778, 0.6913, 0.7131, 0.6679, 0.7593, 0.6442, 0.7494, 0.6542, 0.7136, 0.2066, 0.7169, 0.1853, 0.7038, 0.1981, 0.6823, 0.2193, 0.6936, 0.1938, 0.7401, 0.1725, 0.7253, 0.1853, 0.7038, 0.2066, 0.7169, 0.1725, 0.7253, 0.1511, 0.7104, 0.164, 0.6907, 0.1853, 0.7038, 0.164, 0.6907, 0.1452, 0.677, 0.1575, 0.6589, 0.1769, 0.6711, 0.1511, 0.7104, 0.1329, 0.6951, 0.1452, 0.677, 0.164, 0.6907, 0.1329, 0.6951, 0.1146, 0.6798, 0.1263, 0.6633, 0.1452, 0.677, 0.1339, 0.7298, 0.1155, 0.7119, 0.1329, 0.6951, 0.1511, 0.7104, 0.1166, 0.7493, 0.09805, 0.7287, 0.1155, 0.7119, 0.1339, 0.7298, 0.09805, 0.7287, 0.07946, 0.7082, 0.09701, 0.694, 0.1155, 0.7119, 0.1763, 0.763, 0.1551, 0.7464, 0.1725, 0.7253, 0.1938, 0.7401, 0.1588, 0.7858, 0.1377, 0.7675, 0.1551, 0.7464, 0.1763, 0.763, 0.1377, 0.7675, 0.1166, 0.7493, 0.1339, 0.7298, 0.1551, 0.7464, 0.5666, 0.7416, 0.5425, 0.7519, 0.5311, 0.7221, 0.5542, 0.7143, 0.5791, 0.7689, 0.5538, 0.7816, 0.5425, 0.7519, 0.5666, 0.7416, 0.5538, 0.7816, 0.5286, 0.7944, 0.5183, 0.7621, 0.5425, 0.7519, 0.5183, 0.7621, 0.4935, 0.7688, 0.4851, 0.7342, 0.508, 0.7299, 0.5286, 0.7944, 0.5019, 0.8034, 0.4935, 0.7688, 0.5183, 0.7621, 0.5019, 0.8034, 0.4753, 0.8124, 0.4687, 0.7755, 0.4935, 0.7688, 0.5507, 0.8355, 0.5192, 0.8487, 0.5019, 0.8034, 0.5286, 0.7944, 0.5729, 0.8766, 0.5364, 0.8941, 0.5192, 0.8487, 0.5507, 0.8355, 0.5364, 0.8941, 0.5, 0.9115, 0.4877, 0.862, 0.5192, 0.8487, 0.6027, 0.7958, 0.5767, 0.8157, 0.5538, 0.7816, 0.5791, 0.7689, 0.6262, 0.8227, 0.5995, 0.8497, 0.5767, 0.8157, 0.6027, 0.7958, 0.5995, 0.8497, 0.5729, 0.8766, 0.5507, 0.8355, 0.5767, 0.8157, 0.06672, 0.2675, 0.08408, 0.2765, 0.07098, 0.2953, 0.05382, 0.2915, 0.07963, 0.2434, 0.09718, 0.2577, 0.08408, 0.2765, 0.06672, 0.2675, 0.09718, 0.2577, 0.1147, 0.2719, 0.1014, 0.2854, 0.08408, 0.2765, 0.06412, 0.347, 0.06755, 0.3211, 0.09309, 0.316, 0.09805, 0.333, 0.03019, 0.361, 0.042, 0.3263, 0.06755, 0.3211, 0.06412, 0.347, 0.042, 0.3263, 0.05382, 0.2915, 0.07098, 0.2953, 0.06755, 0.3211, 0.1265, 0.2883, 0.1098, 0.3022, 0.1014, 0.2854, 0.1147, 0.2719, 0.1382, 0.3048, 0.1181, 0.3189, 0.1098, 0.3022, 0.1265, 0.2883, 0.1181, 0.3189, 0.09805, 0.333, 0.09309, 0.316, 0.1098, 0.3022, 0.4878, 0.08986, 0.4506, 0.08533, 0.4567, 0.0352, 0.5002, 0.04034, 0.4754, 0.1394, 0.4446, 0.1355, 0.4506, 0.08533, 0.4878, 0.08986, 0.4446, 0.1355, 0.4139, 0.1315, 0.4135, 0.08079, 0.4506, 0.08533, 0.4135, 0.08079, 0.3796, 0.08496, 0.3737, 0.03523, 0.4131, 0.03006, 0.4139, 0.1315, 0.3854, 0.1347, 0.3796, 0.08496, 0.4135, 0.08079, 0.3854, 0.1347, 0.3569, 0.1379, 0.3456, 0.08913, 0.3796, 0.08496, 0.4138, 0.1711, 0.3884, 0.1732, 0.3854, 0.1347, 0.4139, 0.1315, 0.4137, 0.2106, 0.3913, 0.2116, 0.3884, 0.1732, 0.4138, 0.1711, 0.3913, 0.2116, 0.3689, 0.2126, 0.3629, 0.1752, 0.3884, 0.1732, 0.4688, 0.1763, 0.4413, 0.1737, 0.4446, 0.1355, 0.4754, 0.1394, 0.4622, 0.2133, 0.438, 0.2119, 0.4413, 0.1737, 0.4688, 0.1763, 0.438, 0.2119, 0.4137, 0.2106, 0.4138, 0.1711, 0.4413, 0.1737, 0.6027, 0.1561, 0.6235, 0.1792, 0.5998, 0.1976, 0.5792, 0.183, 0.6263, 0.1292, 0.6471, 0.1609, 0.6235, 0.1792, 0.6027, 0.1561, 0.6471, 0.1609, 0.668, 0.1926, 0.6442, 0.2024, 0.6235, 0.1792, 0.5839, 0.2504, 0.5919, 0.224, 0.617, 0.2378, 0.6136, 0.2633, 0.5542, 0.2375, 0.5667, 0.2102, 0.5919, 0.224, 0.5839, 0.2504, 0.5667, 0.2102, 0.5792, 0.183, 0.5998, 0.1976, 0.5919, 0.224, 0.6914, 0.2388, 0.6542, 0.2383, 0.6442, 0.2024, 0.668, 0.1926, 0.7147, 0.2849, 0.6642, 0.2741, 0.6542, 0.2383, 0.6914, 0.2388, 0.6642, 0.2741, 0.6136, 0.2633, 0.617, 0.2378, 0.6542, 0.2383, 0.1765, 0.1887, 0.1553, 0.2053, 0.1379, 0.1841, 0.159, 0.1659, 0.194, 0.2116, 0.1726, 0.2264, 0.1553, 0.2053, 0.1765, 0.1887, 0.1726, 0.2264, 0.1513, 0.2412, 0.1341, 0.2218, 0.1553, 0.2053, 0.1341, 0.2218, 0.1156, 0.2397, 0.09823, 0.2229, 0.1168, 0.2024, 0.1513, 0.2412, 0.133, 0.2566, 0.1156, 0.2397, 0.1341, 0.2218, 0.133, 0.2566, 0.1147, 0.2719, 0.09718, 0.2577, 0.1156, 0.2397, 0.1642, 0.2609, 0.1453, 0.2746, 0.133, 0.2566, 0.1513, 0.2412, 0.1771, 0.2806, 0.1577, 0.2927, 0.1453, 0.2746, 0.1642, 0.2609, 0.1577, 0.2927, 0.1382, 0.3048, 0.1265, 0.2883, 0.1453, 0.2746, 0.2067, 0.2348, 0.1855, 0.2479, 0.1726, 0.2264, 0.194, 0.2116, 0.2195, 0.2581, 0.1983, 0.2693, 0.1855, 0.2479, 0.2067, 0.2348, 0.1983, 0.2693, 0.1771, 0.2806, 0.1642, 0.2609, 0.1855, 0.2479, 0.6027, 0.1561, 0.5768, 0.1362, 0.5997, 0.1022, 0.6263, 0.1292, 0.5792, 0.183, 0.5539, 0.1702, 0.5768, 0.1362, 0.6027, 0.1561, 0.5539, 0.1702, 0.5287, 0.1575, 0.5508, 0.1164, 0.5768, 0.1362, 0.5508, 0.1164, 0.5193, 0.1031, 0.5366, 0.05781, 0.573, 0.07529, 0.5287, 0.1575, 0.502, 0.1484, 0.5193, 0.1031, 0.5508, 0.1164, 0.502, 0.1484, 0.4754, 0.1394, 0.4878, 0.08986, 0.5193, 0.1031, 0.5184, 0.1897, 0.4936, 0.183, 0.502, 0.1484, 0.5287, 0.1575, 0.5081, 0.222, 0.4852, 0.2176, 0.4936, 0.183, 0.5184, 0.1897, 0.4852, 0.2176, 0.4622, 0.2133, 0.4688, 0.1763, 0.4936, 0.183, 0.5667, 0.2102, 0.5425, 0.2, 0.5539, 0.1702, 0.5792, 0.183, 0.5542, 0.2375, 0.5312, 0.2297, 0.5425, 0.2, 0.5667, 0.2102, 0.5312, 0.2297, 0.5081, 0.222, 0.5184, 0.1897, 0.5425, 0.2, 0.1181, 0.3189, 0.1303, 0.3318, 0.1124, 0.3427, 0.09805, 0.333, 0.1382, 0.3048, 0.1483, 0.3209, 0.1303, 0.3318, 0.1181, 0.3189, 0.1483, 0.3209, 0.1583, 0.337, 0.1425, 0.3447, 0.1303, 0.3318, 0.08819, 0.3881, 0.1003, 0.3654, 0.1257, 0.3697, 0.1246, 0.387, 0.05179, 0.3893, 0.07492, 0.3611, 0.1003, 0.3654, 0.08819, 0.3881, 0.07492, 0.3611, 0.09805, 0.333, 0.1124, 0.3427, 0.1003, 0.3654, 0.1642, 0.3544, 0.1449, 0.3621, 0.1425, 0.3447, 0.1583, 0.337, 0.17, 0.3719, 0.1473, 0.3794, 0.1449, 0.3621, 0.1642, 0.3544, 0.1473, 0.3794, 0.1246, 0.387, 0.1257, 0.3697, 0.1449, 0.3621, 0.4592, 0.244, 0.4364, 0.2428, 0.438, 0.2119, 0.4622, 0.2133, 0.4561, 0.2747, 0.4349, 0.2736, 0.4364, 0.2428, 0.4592, 0.244, 0.4349, 0.2736, 0.4136, 0.2725, 0.4137, 0.2415, 0.4364, 0.2428, 0.4137, 0.2415, 0.3926, 0.2425, 0.3913, 0.2116, 0.4137, 0.2106, 0.4136, 0.2725, 0.3939, 0.2735, 0.3926, 0.2425, 0.4137, 0.2415, 0.3939, 0.2735, 0.3741, 0.2744, 0.3715, 0.2435, 0.3926, 0.2425, 0.4137, 0.3006, 0.3951, 0.3013, 0.3939, 0.2735, 0.4136, 0.2725, 0.4139, 0.3287, 0.3963, 0.3291, 0.3951, 0.3013, 0.4137, 0.3006, 0.3963, 0.3291, 0.3787, 0.3296, 0.3764, 0.302, 0.3951, 0.3013, 0.4541, 0.302, 0.4339, 0.3013, 0.4349, 0.2736, 0.4561, 0.2747, 0.452, 0.3293, 0.4329, 0.329, 0.4339, 0.3013, 0.4541, 0.302, 0.4329, 0.329, 0.4139, 0.3287, 0.4137, 0.3006, 0.4339, 0.3013, 0.5462, 0.2629, 0.5715, 0.272, 0.5592, 0.2936, 0.5382, 0.2882, 0.5542, 0.2375, 0.5839, 0.2504, 0.5715, 0.272, 0.5462, 0.2629, 0.5839, 0.2504, 0.6136, 0.2633, 0.5968, 0.2811, 0.5715, 0.272, 0.5607, 0.342, 0.5599, 0.3178, 0.5856, 0.3229, 0.5911, 0.3469, 0.5302, 0.3372, 0.5342, 0.3127, 0.5599, 0.3178, 0.5607, 0.342, 0.5342, 0.3127, 0.5382, 0.2882, 0.5592, 0.2936, 0.5599, 0.3178, 0.6517, 0.2959, 0.6187, 0.3094, 0.5968, 0.2811, 0.6136, 0.2633, 0.6898, 0.3286, 0.6405, 0.3377, 0.6187, 0.3094, 0.6517, 0.2959, 0.6405, 0.3377, 0.5911, 0.3469, 0.5856, 0.3229, 0.6187, 0.3094, 0.2291, 0.2812, 0.208, 0.2908, 0.1983, 0.2693, 0.2195, 0.2581, 0.2386, 0.3044, 0.2176, 0.3122, 0.208, 0.2908, 0.2291, 0.2812, 0.2176, 0.3122, 0.1966, 0.3201, 0.1868, 0.3004, 0.208, 0.2908, 0.1868, 0.3004, 0.1676, 0.3106, 0.1577, 0.2927, 0.1771, 0.2806, 0.1966, 0.3201, 0.1775, 0.3286, 0.1676, 0.3106, 0.1868, 0.3004, 0.1775, 0.3286, 0.1583, 0.337, 0.1483, 0.3209, 0.1676, 0.3106, 0.2033, 0.3398, 0.1837, 0.3471, 0.1775, 0.3286, 0.1966, 0.3201, 0.2099, 0.3596, 0.1899, 0.3657, 0.1837, 0.3471, 0.2033, 0.3398, 0.1899, 0.3657, 0.17, 0.3719, 0.1642, 0.3544, 0.1837, 0.3471, 0.2447, 0.3265, 0.224, 0.3332, 0.2176, 0.3122, 0.2386, 0.3044, 0.2507, 0.3487, 0.2303, 0.3541, 0.224, 0.3332, 0.2447, 0.3265, 0.2303, 0.3541, 0.2099, 0.3596, 0.2033, 0.3398, 0.224, 0.3332, 0.5462, 0.2629, 0.524, 0.2569, 0.5312, 0.2297, 0.5542, 0.2375, 0.5382, 0.2882, 0.5168, 0.2841, 0.524, 0.2569, 0.5462, 0.2629, 0.5168, 0.2841, 0.4954, 0.28, 0.5018, 0.251, 0.524, 0.2569, 0.5018, 0.251, 0.4805, 0.2475, 0.4852, 0.2176, 0.5081, 0.222, 0.4954, 0.28, 0.4758, 0.2773, 0.4805, 0.2475, 0.5018, 0.251, 0.4758, 0.2773, 0.4561, 0.2747, 0.4592, 0.244, 0.4805, 0.2475, 0.4925, 0.306, 0.4733, 0.304, 0.4758, 0.2773, 0.4954, 0.28, 0.4895, 0.332, 0.4708, 0.3307, 0.4733, 0.304, 0.4925, 0.306, 0.4708, 0.3307, 0.452, 0.3293, 0.4541, 0.302, 0.4733, 0.304, 0.5342, 0.3127, 0.5133, 0.3093, 0.5168, 0.2841, 0.5382, 0.2882, 0.5302, 0.3372, 0.5099, 0.3346, 0.5133, 0.3093, 0.5342, 0.3127, 0.5099, 0.3346, 0.4895, 0.332, 0.4925, 0.306, 0.5133, 0.3093, 0.1473, 0.3794, 0.1556, 0.3944, 0.136, 0.3999, 0.1246, 0.387, 0.17, 0.3719, 0.1753, 0.3889, 0.1556, 0.3944, 0.1473, 0.3794, 0.1753, 0.3889, 0.1806, 0.406, 0.164, 0.4094, 0.1556, 0.3944, 0.1015, 0.4379, 0.1187, 0.4189, 0.1421, 0.4293, 0.1369, 0.4458, 0.06597, 0.43, 0.09529, 0.4085, 0.1187, 0.4189, 0.1015, 0.4379, 0.09529, 0.4085, 0.1246, 0.387, 0.136, 0.3999, 0.1187, 0.4189, 0.1823, 0.4235, 0.1622, 0.4264, 0.164, 0.4094, 0.1806, 0.406, 0.1841, 0.441, 0.1605, 0.4434, 0.1622, 0.4264, 0.1823, 0.4235, 0.1605, 0.4434, 0.1369, 0.4458, 0.1421, 0.4293, 0.1622, 0.4264, 0.4513, 0.3546, 0.4326, 0.3543, 0.4329, 0.329, 0.452, 0.3293, 0.4505, 0.38, 0.4323, 0.3797, 0.4326, 0.3543, 0.4513, 0.3546, 0.4323, 0.3797, 0.4141, 0.3794, 0.414, 0.354, 0.4326, 0.3543, 0.414, 0.354, 0.3968, 0.3545, 0.3963, 0.3291, 0.4139, 0.3287, 0.4141, 0.3794, 0.3973, 0.3798, 0.3968, 0.3545, 0.414, 0.354, 0.3973, 0.3798, 0.3805, 0.3802, 0.3796, 0.3549, 0.3968, 0.3545, 0.4143, 0.4039, 0.3979, 0.4042, 0.3973, 0.3798, 0.4141, 0.3794, 0.4144, 0.4283, 0.3984, 0.4285, 0.3979, 0.4042, 0.4143, 0.4039, 0.3984, 0.4285, 0.3825, 0.4286, 0.3815, 0.4044, 0.3979, 0.4042, 0.4499, 0.4042, 0.4321, 0.404, 0.4323, 0.3797, 0.4505, 0.38, 0.4492, 0.4284, 0.4318, 0.4284, 0.4321, 0.404, 0.4499, 0.4042, 0.4318, 0.4284, 0.4144, 0.4283, 0.4143, 0.4039, 0.4321, 0.404, 0.5273, 0.3607, 0.5527, 0.364, 0.5447, 0.3859, 0.5244, 0.3841, 0.5302, 0.3372, 0.5607, 0.342, 0.5527, 0.364, 0.5273, 0.3607, 0.5607, 0.342, 0.5911, 0.3469, 0.5781, 0.3673, 0.5527, 0.364, 0.5529, 0.4315, 0.5488, 0.4087, 0.5742, 0.4102, 0.5834, 0.4328, 0.5225, 0.4303, 0.5234, 0.4072, 0.5488, 0.4087, 0.5529, 0.4315, 0.5234, 0.4072, 0.5244, 0.3841, 0.5447, 0.3859, 0.5488, 0.4087, 0.6341, 0.3724, 0.6042, 0.3913, 0.5781, 0.3673, 0.5911, 0.3469, 0.6772, 0.398, 0.6303, 0.4154, 0.6042, 0.3913, 0.6341, 0.3724, 0.6303, 0.4154, 0.5834, 0.4328, 0.5742, 0.4102, 0.6042, 0.3913, 0.2552, 0.3703, 0.2348, 0.3747, 0.2303, 0.3541, 0.2507, 0.3487, 0.2596, 0.392, 0.2394, 0.3953, 0.2348, 0.3747, 0.2552, 0.3703, 0.2394, 0.3953, 0.2192, 0.3986, 0.2145, 0.3791, 0.2348, 0.3747, 0.2145, 0.3791, 0.1949, 0.384, 0.1899, 0.3657, 0.2099, 0.3596, 0.2192, 0.3986, 0.1999, 0.4023, 0.1949, 0.384, 0.2145, 0.3791, 0.1999, 0.4023, 0.1806, 0.406, 0.1753, 0.3889, 0.1949, 0.384, 0.2215, 0.4179, 0.2019, 0.4207, 0.1999, 0.4023, 0.2192, 0.3986, 0.2239, 0.4373, 0.204, 0.4392, 0.2019, 0.4207, 0.2215, 0.4179, 0.204, 0.4392, 0.1841, 0.441, 0.1823, 0.4235, 0.2019, 0.4207, 0.2616, 0.413, 0.2416, 0.4155, 0.2394, 0.3953, 0.2596, 0.392, 0.2636, 0.4341, 0.2438, 0.4357, 0.2416, 0.4155, 0.2616, 0.413, 0.2438, 0.4357, 0.2239, 0.4373, 0.2215, 0.4179, 0.2416, 0.4155, 0.5273, 0.3607, 0.5073, 0.3587, 0.5099, 0.3346, 0.5302, 0.3372, 0.5244, 0.3841, 0.5047, 0.3828, 0.5073, 0.3587, 0.5273, 0.3607, 0.5047, 0.3828, 0.485, 0.3815, 0.4873, 0.3568, 0.5073, 0.3587, 0.4873, 0.3568, 0.4693, 0.3557, 0.4708, 0.3307, 0.4895, 0.332, 0.485, 0.3815, 0.4678, 0.3808, 0.4693, 0.3557, 0.4873, 0.3568, 0.4678, 0.3808, 0.4505, 0.38, 0.4513, 0.3546, 0.4693, 0.3557, 0.4845, 0.4053, 0.4672, 0.4047, 0.4678, 0.3808, 0.485, 0.3815, 0.4839, 0.429, 0.4666, 0.4287, 0.4672, 0.4047, 0.4845, 0.4053, 0.4666, 0.4287, 0.4492, 0.4284, 0.4499, 0.4042, 0.4672, 0.4047, 0.5234, 0.4072, 0.5039, 0.4063, 0.5047, 0.3828, 0.5244, 0.3841, 0.5225, 0.4303, 0.5032, 0.4297, 0.5039, 0.4063, 0.5234, 0.4072, 0.5032, 0.4297, 0.4839, 0.429, 0.4845, 0.4053, 0.5039, 0.4063, 0.1605, 0.4434, 0.1655, 0.4596, 0.1453, 0.4608, 0.1369, 0.4458, 0.1841, 0.441, 0.1857, 0.4584, 0.1655, 0.4596, 0.1605, 0.4434, 0.1857, 0.4584, 0.1874, 0.4758, 0.1706, 0.4758, 0.1655, 0.4596, 0.1038, 0.4908, 0.1246, 0.4758, 0.1453, 0.4908, 0.1369, 0.5058, 0.07074, 0.4758, 0.1038, 0.4608, 0.1246, 0.4758, 0.1038, 0.4908, 0.1038, 0.4608, 0.1369, 0.4458, 0.1453, 0.4608, 0.1246, 0.4758, 0.1857, 0.4932, 0.1655, 0.492, 0.1706, 0.4758, 0.1874, 0.4758, 0.184, 0.5106, 0.1605, 0.5082, 0.1655, 0.492, 0.1857, 0.4932, 0.1605, 0.5082, 0.1369, 0.5058, 0.1453, 0.4908, 0.1655, 0.492, 0.4493, 0.4522, 0.4319, 0.4521, 0.4318, 0.4284, 0.4492, 0.4284, 0.4493, 0.4759, 0.4319, 0.4759, 0.4319, 0.4521, 0.4493, 0.4522, 0.4319, 0.4759, 0.4145, 0.4759, 0.4144, 0.4521, 0.4319, 0.4521, 0.4144, 0.4521, 0.3984, 0.4522, 0.3984, 0.4285, 0.4144, 0.4283, 0.4145, 0.4759, 0.3984, 0.4759, 0.3984, 0.4522, 0.4144, 0.4521, 0.3984, 0.4759, 0.3823, 0.4759, 0.3824, 0.4523, 0.3984, 0.4522, 0.4144, 0.4996, 0.3984, 0.4996, 0.3984, 0.4759, 0.4145, 0.4759, 0.4144, 0.5234, 0.3984, 0.5233, 0.3984, 0.4996, 0.4144, 0.4996, 0.3984, 0.5233, 0.3825, 0.5231, 0.3824, 0.4995, 0.3984, 0.4996, 0.4493, 0.4996, 0.4318, 0.4996, 0.4319, 0.4759, 0.4493, 0.4759, 0.4492, 0.5233, 0.4318, 0.5234, 0.4318, 0.4996, 0.4493, 0.4996, 0.4318, 0.5234, 0.4144, 0.5234, 0.4144, 0.4996, 0.4318, 0.4996, 0.5217, 0.4531, 0.547, 0.4537, 0.5411, 0.4759, 0.521, 0.4759, 0.5225, 0.4303, 0.5529, 0.4315, 0.547, 0.4537, 0.5217, 0.4531, 0.5529, 0.4315, 0.5834, 0.4328, 0.5723, 0.4543, 0.547, 0.4537, 0.5529, 0.5203, 0.547, 0.4981, 0.5723, 0.4975, 0.5834, 0.519, 0.5225, 0.5215, 0.5217, 0.4987, 0.547, 0.4981, 0.5529, 0.5203, 0.5217, 0.4987, 0.521, 0.4759, 0.5411, 0.4759, 0.547, 0.4981, 0.6285, 0.4543, 0.6004, 0.4759, 0.5723, 0.4543, 0.5834, 0.4328, 0.6737, 0.4759, 0.6285, 0.4975, 0.6004, 0.4759, 0.6285, 0.4543, 0.6285, 0.4975, 0.5834, 0.519, 0.5723, 0.4975, 0.6004, 0.4759, 0.2647, 0.455, 0.2448, 0.4558, 0.2438, 0.4357, 0.2636, 0.4341, 0.2657, 0.4758, 0.2458, 0.4758, 0.2448, 0.4558, 0.2647, 0.455, 0.2458, 0.4758, 0.2259, 0.4758, 0.2249, 0.4566, 0.2448, 0.4558, 0.2249, 0.4566, 0.2053, 0.4575, 0.204, 0.4392, 0.2239, 0.4373, 0.2259, 0.4758, 0.2067, 0.4758, 0.2053, 0.4575, 0.2249, 0.4566, 0.2067, 0.4758, 0.1874, 0.4758, 0.1857, 0.4584, 0.2053, 0.4575, 0.2249, 0.4951, 0.2053, 0.4941, 0.2067, 0.4758, 0.2259, 0.4758, 0.2239, 0.5143, 0.204, 0.5125, 0.2053, 0.4941, 0.2249, 0.4951, 0.204, 0.5125, 0.184, 0.5106, 0.1857, 0.4932, 0.2053, 0.4941, 0.2647, 0.4967, 0.2448, 0.4959, 0.2458, 0.4758, 0.2657, 0.4758, 0.2636, 0.5176, 0.2437, 0.516, 0.2448, 0.4959, 0.2647, 0.4967, 0.2437, 0.516, 0.2239, 0.5143, 0.2249, 0.4951, 0.2448, 0.4959, 0.5217, 0.4531, 0.5025, 0.4528, 0.5032, 0.4297, 0.5225, 0.4303, 0.521, 0.4759, 0.5018, 0.4759, 0.5025, 0.4528, 0.5217, 0.4531, 0.5018, 0.4759, 0.4825, 0.4759, 0.4832, 0.4525, 0.5025, 0.4528, 0.4832, 0.4525, 0.4663, 0.4523, 0.4666, 0.4287, 0.4839, 0.429, 0.4825, 0.4759, 0.4659, 0.4759, 0.4663, 0.4523, 0.4832, 0.4525, 0.4659, 0.4759, 0.4493, 0.4759, 0.4493, 0.4522, 0.4663, 0.4523, 0.4832, 0.4993, 0.4663, 0.4995, 0.4659, 0.4759, 0.4825, 0.4759, 0.4839, 0.5227, 0.4666, 0.523, 0.4663, 0.4995, 0.4832, 0.4993, 0.4666, 0.523, 0.4492, 0.5233, 0.4493, 0.4996, 0.4663, 0.4995, 0.5217, 0.4987, 0.5025, 0.499, 0.5018, 0.4759, 0.521, 0.4759, 0.5225, 0.5215, 0.5032, 0.5221, 0.5025, 0.499, 0.5217, 0.4987, 0.5032, 0.5221, 0.4839, 0.5227, 0.4832, 0.4993, 0.5025, 0.499])
me_sphere.materials.append(mat_material_001)
me_sphere.update()

# ---- objects
ob_sphere = bpy.data.objects.new('Sphere', me_sphere)

# ---- transforms, parenting, visibility, modifiers, constraints
ob_sphere.location = (0.0, 0.0, 0.0)

# ---- collection membership
col_collection.objects.link(ob_sphere)

# ---- scene / render settings (as saved in the file)
scene.frame_start = 1; scene.frame_end = 250; scene.frame_set(1)
scene.render.engine = 'BLENDER_EEVEE_NEXT'
scene.cycles.sampling_pattern = 'TABULATED_SOBOL'
scene.cycles.use_light_tree = False
scene.view_settings.view_transform = 'Filmic'
bpy.context.view_layer.update()

# ---- added for rendering (the .blend has no active camera and no usable light): camera, sun
cam_auto = bpy.data.cameras.new('AutoCamera')
cam_auto.lens = 50.0
cam_auto.sensor_width = 36.0
cam_auto.clip_end = 1000.0
ob_auto_camera = bpy.data.objects.new('AutoCamera', cam_auto)
scene.collection.objects.link(ob_auto_camera)
ob_auto_camera.location = (3.08122, -3.71995, 2.74324)
ob_auto_camera.rotation_euler = (1.09748, -7.21219e-08, 0.694738)
scene.camera = ob_auto_camera
light_auto_sun = bpy.data.lights.new('AutoSun', 'SUN')
light_auto_sun.energy = 3.0
light_auto_sun.angle = 0.0523599
ob_auto_sun = bpy.data.objects.new('AutoSun', light_auto_sun)
scene.collection.objects.link(ob_auto_sun)
ob_auto_sun.rotation_euler = (0.872665, 0.174533, 0.523599)
bpy.context.view_layer.update()
